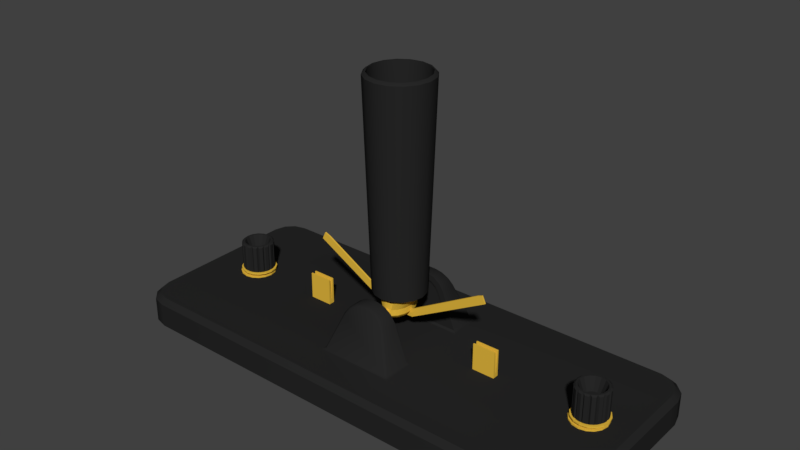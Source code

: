 # Source: key.blend  (saved by Blender 2.78.0; exported with 4.5.12 LTS)
import bpy
from mathutils import Matrix  # noqa: F401  (used for matrix-valued properties, if any)

bpy.ops.wm.read_factory_settings(use_empty=True)
scene = bpy.context.scene
scene.name = 'Scene'

# ---- collections
col_collection_1 = bpy.data.collections.new('Collection 1'); scene.collection.children.link(col_collection_1)

# ---- materials (node trees are filled in below, after node groups)
mat_material_001 = bpy.data.materials.new('Material.001')
mat_material_001.alpha_threshold = 0.0
mat_material_001.diffuse_color = (0.02038, 0.02038, 0.02038, 1.0)
mat_material_001.roughness = 0.5
mat_material_003 = bpy.data.materials.new('Material.003')
mat_material_003.alpha_threshold = 0.0
mat_material_003.diffuse_color = (0.8, 0.4974, 0.0502, 1.0)
mat_material_003.roughness = 0.5

# ---- material node trees

# ---- world
world_world = bpy.data.worlds.new('World'); scene.world = world_world
world_world.color = (0.05088, 0.05088, 0.05088)
world_world.use_sun_shadow = False
world_world.sun_shadow_jitter_overblur = 0.0
world_world.cycles.sampling_method = 'MANUAL'

# ---- meshes
me_cylinder_002 = bpy.data.meshes.new('Cylinder.002')
me_cylinder_002.from_pydata([(0.0, 1.0, -1.0), (0.0, 1.0, 1.0), (0.3827, 0.9239, -1.0), (0.3827, 0.9239, 1.0), (0.7071, 0.7071, -1.0), (0.7071, 0.7071, 1.0), (0.9239, 0.3827, -1.0), (0.9239, 0.3827, 1.0), (1.0, -4.371e-08, -1.0), (1.0, -4.371e-08, 1.0), (0.9239, -0.3827, -1.0), (0.9239, -0.3827, 1.0), (0.7071, -0.7071, -1.0), (0.7071, -0.7071, 1.0), (0.3827, -0.9239, -1.0), (0.3827, -0.9239, 1.0), (1.51e-07, -1.0, -1.0), (1.51e-07, -1.0, 1.0), (-0.3827, -0.9239, -1.0), (-0.3827, -0.9239, 1.0), (-0.7071, -0.7071, -1.0), (-0.7071, -0.7071, 1.0), (-0.9239, -0.3827, -1.0), (-0.9239, -0.3827, 1.0), (-1.0, 1.192e-08, -1.0), (-1.0, 1.192e-08, 1.0), (-0.9239, 0.3827, -1.0), (-0.9239, 0.3827, 1.0), (-0.7071, 0.7071, -1.0), (-0.7071, 0.7071, 1.0), (-0.3827, 0.9239, -1.0), (-0.3827, 0.9239, 1.0), (0.09768, 1.095, -0.9106), (0.09768, 1.095, 0.9106), (0.3287, 1.049, 0.9106), (0.3287, 1.049, -0.9106), (0.5092, 0.974, -0.9106), (0.5092, 0.974, 0.9106), (0.705, 0.8432, 0.9106), (0.705, 0.8432, -0.9106), (0.8432, 0.705, -0.9106), (0.8432, 0.705, 0.9106), (0.974, 0.5092, 0.9106), (0.974, 0.5092, -0.9106), (1.049, 0.3287, -0.9106), (1.049, 0.3287, 0.9106), (1.095, 0.09768, 0.9106), (1.095, 0.09768, -0.9106), (1.095, -0.09768, -0.9106), (1.095, -0.09768, 0.9106), (1.049, -0.3287, 0.9106), (1.049, -0.3287, -0.9106), (0.974, -0.5092, -0.9106), (0.974, -0.5092, 0.9106), (0.8432, -0.705, 0.9106), (0.8432, -0.705, -0.9106), (0.705, -0.8432, -0.9106), (0.705, -0.8432, 0.9106), (0.5092, -0.974, 0.9106), (0.5092, -0.974, -0.9106), (0.3287, -1.049, -0.9106), (0.3287, -1.049, 0.9106), (0.09768, -1.095, 0.9106), (0.09768, -1.095, -0.9106), (-0.09768, -1.095, -0.9106), (-0.09768, -1.095, 0.9106), (-0.3287, -1.049, 0.9106), (-0.3287, -1.049, -0.9106), (-0.5092, -0.974, -0.9106), (-0.5092, -0.974, 0.9106), (-0.705, -0.8432, 0.9106), (-0.705, -0.8432, -0.9106), (-0.8432, -0.705, -0.9106), (-0.8432, -0.705, 0.9106), (-0.974, -0.5092, 0.9106), (-0.974, -0.5092, -0.9106), (-1.049, -0.3287, -0.9106), (-1.049, -0.3287, 0.9106), (-1.095, -0.09768, 0.9106), (-1.095, -0.09768, -0.9106), (-1.095, 0.09768, -0.9106), (-1.095, 0.09768, 0.9106), (-1.049, 0.3287, 0.9106), (-1.049, 0.3287, -0.9106), (-0.974, 0.5092, -0.9106), (-0.974, 0.5092, 0.9106), (-0.8432, 0.705, 0.9106), (-0.8432, 0.705, -0.9106), (-0.705, 0.8432, -0.9106), (-0.705, 0.8432, 0.9106), (-0.5092, 0.974, 0.9106), (-0.5092, 0.974, -0.9106), (-0.3287, 1.049, -0.9106), (-0.3287, 1.049, 0.9106), (-0.09768, 1.095, 0.9106), (-0.09768, 1.095, -0.9106), (0.3372, 0.814, 1.0), (-2.168e-08, 0.8811, 1.0), (-0.3372, 0.814, 1.0), (-0.623, 0.623, 1.0), (-0.814, 0.3372, 1.0), (-0.8811, 3.793e-09, 1.0), (-0.814, -0.3372, 1.0), (-0.623, -0.623, 1.0), (-0.3372, -0.814, 1.0), (1.32e-07, -0.8811, 1.0), (0.3372, -0.814, 1.0), (0.623, -0.623, 1.0), (0.814, -0.3372, 1.0), (0.8811, -4.461e-08, 1.0), (0.814, 0.3372, 1.0), (0.623, 0.623, 1.0), (0.2069, 0.4994, 0.1639), (-6.307e-08, 0.5406, 0.1639), (-0.2069, 0.4994, 0.1639), (-0.3823, 0.3823, 0.1639), (-0.4994, 0.2069, 0.1639), (-0.5406, -2.207e-08, 0.1639), (-0.4994, -0.2069, 0.1639), (-0.3823, -0.3823, 0.1639), (-0.2069, -0.4994, 0.1639), (1.062e-07, -0.5406, 0.1639), (0.2069, -0.4994, 0.1639), (0.3823, -0.3823, 0.1639), (0.4994, -0.2069, 0.1639), (0.5406, -4.461e-08, 0.1639), (0.4994, 0.2069, 0.1639), (0.3823, 0.3823, 0.1639), (3.21e-07, 1.214, -1.064), (3.21e-07, 1.214, -0.9729), (0.4646, 1.122, -1.064), (0.4646, 1.122, -0.9729), (0.8585, 0.8585, -1.064), (0.8585, 0.8585, -0.9729), (1.122, 0.4646, -1.064), (1.122, 0.4646, -0.9729), (1.214, -3.266e-08, -1.064), (1.214, -3.266e-08, -0.9729), (1.122, -0.4646, -1.064), (1.122, -0.4646, -0.9729), (0.8585, -0.8585, -1.064), (0.8585, -0.8585, -0.9729), (0.4646, -1.122, -1.064), (0.4646, -1.122, -0.9729), (5.043e-07, -1.214, -1.064), (5.043e-07, -1.214, -0.9729), (-0.4646, -1.122, -1.064), (-0.4646, -1.122, -0.9729), (-0.8585, -0.8585, -1.064), (-0.8585, -0.8585, -0.9729), (-1.122, -0.4646, -1.064), (-1.122, -0.4646, -0.9729), (-1.214, 3.489e-08, -1.064), (-1.214, 3.489e-08, -0.9729), (-1.122, 0.4646, -1.064), (-1.122, 0.4646, -0.9729), (-0.8585, 0.8585, -1.064), (-0.8585, 0.8585, -0.9729), (-0.4646, 1.122, -1.064), (-0.4646, 1.122, -0.9729), (-0.07249, 1.214, -1.337), (-0.07249, 1.214, -1.246), (0.3921, 1.122, -1.337), (0.3921, 1.122, -1.246), (0.786, 0.8585, -1.337), (0.786, 0.8585, -1.246), (1.049, 0.4646, -1.337), (1.049, 0.4646, -1.246), (1.142, -3.266e-08, -1.337), (1.142, -3.266e-08, -1.246), (1.049, -0.4646, -1.337), (1.049, -0.4646, -1.246), (0.786, -0.8585, -1.337), (0.786, -0.8585, -1.246), (0.3921, -1.122, -1.337), (0.3921, -1.122, -1.246), (-0.07249, -1.214, -1.337), (-0.07249, -1.214, -1.246), (-0.5371, -1.122, -1.337), (-0.5371, -1.122, -1.246), (-0.931, -0.8585, -1.337), (-0.931, -0.8585, -1.246), (-1.194, -0.4646, -1.337), (-1.194, -0.4646, -1.246), (-1.287, 3.489e-08, -1.337), (-1.287, 3.489e-08, -1.246), (-1.194, 0.4646, -1.337), (-1.194, 0.4646, -1.246), (-0.931, 0.8585, -1.337), (-0.931, 0.8585, -1.246), (-0.5371, 1.122, -1.337), (-0.5371, 1.122, -1.246)], [], [(32, 33, 34, 35), (36, 37, 38, 39), (40, 41, 42, 43), (44, 45, 46, 47), (48, 49, 50, 51), (52, 53, 54, 55), (56, 57, 58, 59), (60, 61, 62, 63), (64, 65, 66, 67), (68, 69, 70, 71), (72, 73, 74, 75), (76, 77, 78, 79), (80, 81, 82, 83), (84, 85, 86, 87), (112, 113, 114, 115, 116, 117, 118, 119, 120, 121, 122, 123, 124, 125, 126, 127), (88, 89, 90, 91), (92, 93, 94, 95), (0, 2, 4, 6, 8, 10, 12, 14, 16, 18, 20, 22, 24, 26, 28, 30), (0, 1, 33, 32), (1, 3, 34, 33), (3, 2, 35, 34), (2, 0, 32, 35), (2, 3, 37, 36), (3, 5, 38, 37), (5, 4, 39, 38), (4, 2, 36, 39), (4, 5, 41, 40), (5, 7, 42, 41), (7, 6, 43, 42), (6, 4, 40, 43), (6, 7, 45, 44), (7, 9, 46, 45), (9, 8, 47, 46), (8, 6, 44, 47), (8, 9, 49, 48), (9, 11, 50, 49), (11, 10, 51, 50), (10, 8, 48, 51), (10, 11, 53, 52), (11, 13, 54, 53), (13, 12, 55, 54), (12, 10, 52, 55), (12, 13, 57, 56), (13, 15, 58, 57), (15, 14, 59, 58), (14, 12, 56, 59), (14, 15, 61, 60), (15, 17, 62, 61), (17, 16, 63, 62), (16, 14, 60, 63), (16, 17, 65, 64), (17, 19, 66, 65), (19, 18, 67, 66), (18, 16, 64, 67), (18, 19, 69, 68), (19, 21, 70, 69), (21, 20, 71, 70), (20, 18, 68, 71), (20, 21, 73, 72), (21, 23, 74, 73), (23, 22, 75, 74), (22, 20, 72, 75), (22, 23, 77, 76), (23, 25, 78, 77), (25, 24, 79, 78), (24, 22, 76, 79), (24, 25, 81, 80), (25, 27, 82, 81), (27, 26, 83, 82), (26, 24, 80, 83), (26, 27, 85, 84), (27, 29, 86, 85), (29, 28, 87, 86), (28, 26, 84, 87), (28, 29, 89, 88), (29, 31, 90, 89), (31, 30, 91, 90), (30, 28, 88, 91), (30, 31, 93, 92), (31, 1, 94, 93), (1, 0, 95, 94), (0, 30, 92, 95), (3, 1, 97, 96), (1, 31, 98, 97), (31, 29, 99, 98), (29, 27, 100, 99), (27, 25, 101, 100), (25, 23, 102, 101), (23, 21, 103, 102), (21, 19, 104, 103), (19, 17, 105, 104), (17, 15, 106, 105), (15, 13, 107, 106), (13, 11, 108, 107), (11, 9, 109, 108), (9, 7, 110, 109), (7, 5, 111, 110), (5, 3, 96, 111), (96, 97, 113, 112), (97, 98, 114, 113), (98, 99, 115, 114), (99, 100, 116, 115), (100, 101, 117, 116), (101, 102, 118, 117), (102, 103, 119, 118), (103, 104, 120, 119), (104, 105, 121, 120), (105, 106, 122, 121), (106, 107, 123, 122), (107, 108, 124, 123), (108, 109, 125, 124), (109, 110, 126, 125), (110, 111, 127, 126), (111, 96, 112, 127), (128, 129, 131, 130), (130, 131, 133, 132), (132, 133, 135, 134), (134, 135, 137, 136), (136, 137, 139, 138), (138, 139, 141, 140), (140, 141, 143, 142), (142, 143, 145, 144), (144, 145, 147, 146), (146, 147, 149, 148), (148, 149, 151, 150), (150, 151, 153, 152), (152, 153, 155, 154), (154, 155, 157, 156), (131, 129, 159, 157, 155, 153, 151, 149, 147, 145, 143, 141, 139, 137, 135, 133), (156, 157, 159, 158), (158, 159, 129, 128), (128, 130, 132, 134, 136, 138, 140, 142, 144, 146, 148, 150, 152, 154, 156, 158), (160, 161, 163, 162), (162, 163, 165, 164), (164, 165, 167, 166), (166, 167, 169, 168), (168, 169, 171, 170), (170, 171, 173, 172), (172, 173, 175, 174), (174, 175, 177, 176), (176, 177, 179, 178), (178, 179, 181, 180), (180, 181, 183, 182), (182, 183, 185, 184), (184, 185, 187, 186), (186, 187, 189, 188), (163, 161, 191, 189, 187, 185, 183, 181, 179, 177, 175, 173, 171, 169, 167, 165), (188, 189, 191, 190), (190, 191, 161, 160), (160, 162, 164, 166, 168, 170, 172, 174, 176, 178, 180, 182, 184, 186, 188, 190)])
me_cylinder_002.polygons.foreach_set('material_index', [0, 0, 0, 0, 0, 0, 0, 0, 0, 0, 0, 0, 0, 0, 0, 0, 0, 0, 0, 0, 0, 0, 0, 0, 0, 0, 0, 0, 0, 0, 0, 0, 0, 0, 0, 0, 0, 0, 0, 0, 0, 0, 0, 0, 0, 0, 0, 0, 0, 0, 0, 0, 0, 0, 0, 0, 0, 0, 0, 0, 0, 0, 0, 0, 0, 0, 0, 0, 0, 0, 0, 0, 0, 0, 0, 0, 0, 0, 0, 0, 0, 0, 0, 0, 0, 0, 0, 0, 0, 0, 0, 0, 0, 0, 0, 0, 0, 0, 0, 0, 0, 0, 0, 0, 0, 0, 0, 0, 0, 0, 0, 0, 0, 0, 1, 1, 1, 1, 1, 1, 1, 1, 1, 1, 1, 1, 1, 1, 1, 1, 1, 1, 1, 1, 1, 1, 1, 1, 1, 1, 1, 1, 1, 1, 1, 1, 1, 1, 1, 1])
me_cylinder_002.materials.append(mat_material_001)
me_cylinder_002.materials.append(mat_material_003)
me_cylinder_002.use_remesh_preserve_volume = False
me_cylinder_002.use_remesh_preserve_attributes = False
me_cylinder_002.use_mirror_vertex_groups = False
me_cylinder_002.update()
me_cylinder_001 = bpy.data.meshes.new('Cylinder.001')
me_cylinder_001.from_pydata([(0.0, 1.0, -1.0), (0.0, 1.0, 1.0), (0.3827, 0.9239, -1.0), (0.3827, 0.9239, 1.0), (0.7071, 0.7071, -1.0), (0.7071, 0.7071, 1.0), (0.9239, 0.3827, -1.0), (0.9239, 0.3827, 1.0), (1.0, -4.371e-08, -1.0), (1.0, -4.371e-08, 1.0), (0.9239, -0.3827, -1.0), (0.9239, -0.3827, 1.0), (0.7071, -0.7071, -1.0), (0.7071, -0.7071, 1.0), (0.3827, -0.9239, -1.0), (0.3827, -0.9239, 1.0), (1.51e-07, -1.0, -1.0), (1.51e-07, -1.0, 1.0), (-0.3827, -0.9239, -1.0), (-0.3827, -0.9239, 1.0), (-0.7071, -0.7071, -1.0), (-0.7071, -0.7071, 1.0), (-0.9239, -0.3827, -1.0), (-0.9239, -0.3827, 1.0), (-1.0, 1.192e-08, -1.0), (-1.0, 1.192e-08, 1.0), (-0.9239, 0.3827, -1.0), (-0.9239, 0.3827, 1.0), (-0.7071, 0.7071, -1.0), (-0.7071, 0.7071, 1.0), (-0.3827, 0.9239, -1.0), (-0.3827, 0.9239, 1.0), (0.09768, 1.095, -0.9106), (0.09768, 1.095, 0.9106), (0.3287, 1.049, 0.9106), (0.3287, 1.049, -0.9106), (0.5092, 0.974, -0.9106), (0.5092, 0.974, 0.9106), (0.705, 0.8432, 0.9106), (0.705, 0.8432, -0.9106), (0.8432, 0.705, -0.9106), (0.8432, 0.705, 0.9106), (0.974, 0.5092, 0.9106), (0.974, 0.5092, -0.9106), (1.049, 0.3287, -0.9106), (1.049, 0.3287, 0.9106), (1.095, 0.09768, 0.9106), (1.095, 0.09768, -0.9106), (1.095, -0.09768, -0.9106), (1.095, -0.09768, 0.9106), (1.049, -0.3287, 0.9106), (1.049, -0.3287, -0.9106), (0.974, -0.5092, -0.9106), (0.974, -0.5092, 0.9106), (0.8432, -0.705, 0.9106), (0.8432, -0.705, -0.9106), (0.705, -0.8432, -0.9106), (0.705, -0.8432, 0.9106), (0.5092, -0.974, 0.9106), (0.5092, -0.974, -0.9106), (0.3287, -1.049, -0.9106), (0.3287, -1.049, 0.9106), (0.09768, -1.095, 0.9106), (0.09768, -1.095, -0.9106), (-0.09768, -1.095, -0.9106), (-0.09768, -1.095, 0.9106), (-0.3287, -1.049, 0.9106), (-0.3287, -1.049, -0.9106), (-0.5092, -0.974, -0.9106), (-0.5092, -0.974, 0.9106), (-0.705, -0.8432, 0.9106), (-0.705, -0.8432, -0.9106), (-0.8432, -0.705, -0.9106), (-0.8432, -0.705, 0.9106), (-0.974, -0.5092, 0.9106), (-0.974, -0.5092, -0.9106), (-1.049, -0.3287, -0.9106), (-1.049, -0.3287, 0.9106), (-1.095, -0.09768, 0.9106), (-1.095, -0.09768, -0.9106), (-1.095, 0.09768, -0.9106), (-1.095, 0.09768, 0.9106), (-1.049, 0.3287, 0.9106), (-1.049, 0.3287, -0.9106), (-0.974, 0.5092, -0.9106), (-0.974, 0.5092, 0.9106), (-0.8432, 0.705, 0.9106), (-0.8432, 0.705, -0.9106), (-0.705, 0.8432, -0.9106), (-0.705, 0.8432, 0.9106), (-0.5092, 0.974, 0.9106), (-0.5092, 0.974, -0.9106), (-0.3287, 1.049, -0.9106), (-0.3287, 1.049, 0.9106), (-0.09768, 1.095, 0.9106), (-0.09768, 1.095, -0.9106), (0.3372, 0.814, 1.0), (-2.168e-08, 0.8811, 1.0), (-0.3372, 0.814, 1.0), (-0.623, 0.623, 1.0), (-0.814, 0.3372, 1.0), (-0.8811, 3.793e-09, 1.0), (-0.814, -0.3372, 1.0), (-0.623, -0.623, 1.0), (-0.3372, -0.814, 1.0), (1.32e-07, -0.8811, 1.0), (0.3372, -0.814, 1.0), (0.623, -0.623, 1.0), (0.814, -0.3372, 1.0), (0.8811, -4.461e-08, 1.0), (0.814, 0.3372, 1.0), (0.623, 0.623, 1.0), (0.2069, 0.4994, 0.1639), (-6.307e-08, 0.5406, 0.1639), (-0.2069, 0.4994, 0.1639), (-0.3823, 0.3823, 0.1639), (-0.4994, 0.2069, 0.1639), (-0.5406, -2.207e-08, 0.1639), (-0.4994, -0.2069, 0.1639), (-0.3823, -0.3823, 0.1639), (-0.2069, -0.4994, 0.1639), (1.062e-07, -0.5406, 0.1639), (0.2069, -0.4994, 0.1639), (0.3823, -0.3823, 0.1639), (0.4994, -0.2069, 0.1639), (0.5406, -4.461e-08, 0.1639), (0.4994, 0.2069, 0.1639), (0.3823, 0.3823, 0.1639), (3.21e-07, 1.214, -1.064), (3.21e-07, 1.214, -0.9729), (0.4646, 1.122, -1.064), (0.4646, 1.122, -0.9729), (0.8585, 0.8585, -1.064), (0.8585, 0.8585, -0.9729), (1.122, 0.4646, -1.064), (1.122, 0.4646, -0.9729), (1.214, -3.266e-08, -1.064), (1.214, -3.266e-08, -0.9729), (1.122, -0.4646, -1.064), (1.122, -0.4646, -0.9729), (0.8585, -0.8585, -1.064), (0.8585, -0.8585, -0.9729), (0.4646, -1.122, -1.064), (0.4646, -1.122, -0.9729), (5.043e-07, -1.214, -1.064), (5.043e-07, -1.214, -0.9729), (-0.4646, -1.122, -1.064), (-0.4646, -1.122, -0.9729), (-0.8585, -0.8585, -1.064), (-0.8585, -0.8585, -0.9729), (-1.122, -0.4646, -1.064), (-1.122, -0.4646, -0.9729), (-1.214, 3.489e-08, -1.064), (-1.214, 3.489e-08, -0.9729), (-1.122, 0.4646, -1.064), (-1.122, 0.4646, -0.9729), (-0.8585, 0.8585, -1.064), (-0.8585, 0.8585, -0.9729), (-0.4646, 1.122, -1.064), (-0.4646, 1.122, -0.9729), (-0.07249, 1.214, -1.337), (-0.07249, 1.214, -1.246), (0.3921, 1.122, -1.337), (0.3921, 1.122, -1.246), (0.786, 0.8585, -1.337), (0.786, 0.8585, -1.246), (1.049, 0.4646, -1.337), (1.049, 0.4646, -1.246), (1.142, -3.266e-08, -1.337), (1.142, -3.266e-08, -1.246), (1.049, -0.4646, -1.337), (1.049, -0.4646, -1.246), (0.786, -0.8585, -1.337), (0.786, -0.8585, -1.246), (0.3921, -1.122, -1.337), (0.3921, -1.122, -1.246), (-0.07249, -1.214, -1.337), (-0.07249, -1.214, -1.246), (-0.5371, -1.122, -1.337), (-0.5371, -1.122, -1.246), (-0.931, -0.8585, -1.337), (-0.931, -0.8585, -1.246), (-1.194, -0.4646, -1.337), (-1.194, -0.4646, -1.246), (-1.287, 3.489e-08, -1.337), (-1.287, 3.489e-08, -1.246), (-1.194, 0.4646, -1.337), (-1.194, 0.4646, -1.246), (-0.931, 0.8585, -1.337), (-0.931, 0.8585, -1.246), (-0.5371, 1.122, -1.337), (-0.5371, 1.122, -1.246)], [], [(32, 33, 34, 35), (36, 37, 38, 39), (40, 41, 42, 43), (44, 45, 46, 47), (48, 49, 50, 51), (52, 53, 54, 55), (56, 57, 58, 59), (60, 61, 62, 63), (64, 65, 66, 67), (68, 69, 70, 71), (72, 73, 74, 75), (76, 77, 78, 79), (80, 81, 82, 83), (84, 85, 86, 87), (112, 113, 114, 115, 116, 117, 118, 119, 120, 121, 122, 123, 124, 125, 126, 127), (88, 89, 90, 91), (92, 93, 94, 95), (0, 2, 4, 6, 8, 10, 12, 14, 16, 18, 20, 22, 24, 26, 28, 30), (0, 1, 33, 32), (1, 3, 34, 33), (3, 2, 35, 34), (2, 0, 32, 35), (2, 3, 37, 36), (3, 5, 38, 37), (5, 4, 39, 38), (4, 2, 36, 39), (4, 5, 41, 40), (5, 7, 42, 41), (7, 6, 43, 42), (6, 4, 40, 43), (6, 7, 45, 44), (7, 9, 46, 45), (9, 8, 47, 46), (8, 6, 44, 47), (8, 9, 49, 48), (9, 11, 50, 49), (11, 10, 51, 50), (10, 8, 48, 51), (10, 11, 53, 52), (11, 13, 54, 53), (13, 12, 55, 54), (12, 10, 52, 55), (12, 13, 57, 56), (13, 15, 58, 57), (15, 14, 59, 58), (14, 12, 56, 59), (14, 15, 61, 60), (15, 17, 62, 61), (17, 16, 63, 62), (16, 14, 60, 63), (16, 17, 65, 64), (17, 19, 66, 65), (19, 18, 67, 66), (18, 16, 64, 67), (18, 19, 69, 68), (19, 21, 70, 69), (21, 20, 71, 70), (20, 18, 68, 71), (20, 21, 73, 72), (21, 23, 74, 73), (23, 22, 75, 74), (22, 20, 72, 75), (22, 23, 77, 76), (23, 25, 78, 77), (25, 24, 79, 78), (24, 22, 76, 79), (24, 25, 81, 80), (25, 27, 82, 81), (27, 26, 83, 82), (26, 24, 80, 83), (26, 27, 85, 84), (27, 29, 86, 85), (29, 28, 87, 86), (28, 26, 84, 87), (28, 29, 89, 88), (29, 31, 90, 89), (31, 30, 91, 90), (30, 28, 88, 91), (30, 31, 93, 92), (31, 1, 94, 93), (1, 0, 95, 94), (0, 30, 92, 95), (3, 1, 97, 96), (1, 31, 98, 97), (31, 29, 99, 98), (29, 27, 100, 99), (27, 25, 101, 100), (25, 23, 102, 101), (23, 21, 103, 102), (21, 19, 104, 103), (19, 17, 105, 104), (17, 15, 106, 105), (15, 13, 107, 106), (13, 11, 108, 107), (11, 9, 109, 108), (9, 7, 110, 109), (7, 5, 111, 110), (5, 3, 96, 111), (96, 97, 113, 112), (97, 98, 114, 113), (98, 99, 115, 114), (99, 100, 116, 115), (100, 101, 117, 116), (101, 102, 118, 117), (102, 103, 119, 118), (103, 104, 120, 119), (104, 105, 121, 120), (105, 106, 122, 121), (106, 107, 123, 122), (107, 108, 124, 123), (108, 109, 125, 124), (109, 110, 126, 125), (110, 111, 127, 126), (111, 96, 112, 127), (128, 129, 131, 130), (130, 131, 133, 132), (132, 133, 135, 134), (134, 135, 137, 136), (136, 137, 139, 138), (138, 139, 141, 140), (140, 141, 143, 142), (142, 143, 145, 144), (144, 145, 147, 146), (146, 147, 149, 148), (148, 149, 151, 150), (150, 151, 153, 152), (152, 153, 155, 154), (154, 155, 157, 156), (131, 129, 159, 157, 155, 153, 151, 149, 147, 145, 143, 141, 139, 137, 135, 133), (156, 157, 159, 158), (158, 159, 129, 128), (128, 130, 132, 134, 136, 138, 140, 142, 144, 146, 148, 150, 152, 154, 156, 158), (160, 161, 163, 162), (162, 163, 165, 164), (164, 165, 167, 166), (166, 167, 169, 168), (168, 169, 171, 170), (170, 171, 173, 172), (172, 173, 175, 174), (174, 175, 177, 176), (176, 177, 179, 178), (178, 179, 181, 180), (180, 181, 183, 182), (182, 183, 185, 184), (184, 185, 187, 186), (186, 187, 189, 188), (163, 161, 191, 189, 187, 185, 183, 181, 179, 177, 175, 173, 171, 169, 167, 165), (188, 189, 191, 190), (190, 191, 161, 160), (160, 162, 164, 166, 168, 170, 172, 174, 176, 178, 180, 182, 184, 186, 188, 190)])
me_cylinder_001.polygons.foreach_set('material_index', [0, 0, 0, 0, 0, 0, 0, 0, 0, 0, 0, 0, 0, 0, 0, 0, 0, 0, 0, 0, 0, 0, 0, 0, 0, 0, 0, 0, 0, 0, 0, 0, 0, 0, 0, 0, 0, 0, 0, 0, 0, 0, 0, 0, 0, 0, 0, 0, 0, 0, 0, 0, 0, 0, 0, 0, 0, 0, 0, 0, 0, 0, 0, 0, 0, 0, 0, 0, 0, 0, 0, 0, 0, 0, 0, 0, 0, 0, 0, 0, 0, 0, 0, 0, 0, 0, 0, 0, 0, 0, 0, 0, 0, 0, 0, 0, 0, 0, 0, 0, 0, 0, 0, 0, 0, 0, 0, 0, 0, 0, 0, 0, 0, 0, 1, 1, 1, 1, 1, 1, 1, 1, 1, 1, 1, 1, 1, 1, 1, 1, 1, 1, 1, 1, 1, 1, 1, 1, 1, 1, 1, 1, 1, 1, 1, 1, 1, 1, 1, 1])
me_cylinder_001.materials.append(mat_material_001)
me_cylinder_001.materials.append(mat_material_003)
me_cylinder_001.use_remesh_preserve_volume = False
me_cylinder_001.use_remesh_preserve_attributes = False
me_cylinder_001.use_mirror_vertex_groups = False
me_cylinder_001.update()
me_cube_003 = bpy.data.meshes.new('Cube.003')
me_cube_003.from_pydata([(-1.0, -1.0, -1.0), (-1.0, -1.0, 1.0), (-1.0, 1.0, -1.0), (-1.0, 1.0, 1.0), (1.0, -1.0, -1.0), (1.0, -1.0, 1.0), (1.0, 1.0, -1.0), (1.0, 1.0, 1.0), (1.0, 0.598, 1.0), (-1.0, 0.598, 1.0), (1.0, 0.598, -1.0), (-1.0, 0.598, -1.0), (-1.0, -0.1959, -1.0), (-1.0, 0.1959, -1.0), (-1.0, 0.1127, -0.5344), (-1.0, -0.1127, -0.5344), (1.0, 0.1959, -1.0), (1.0, -0.1959, -1.0), (1.0, -0.1127, -0.5344), (1.0, 0.1127, -0.5344), (-1.0, -0.5883, -1.0), (-1.0, -0.5883, 1.0), (1.0, -0.5883, -1.0), (1.0, -0.5883, 1.0)], [], [(23, 21, 1, 5), (2, 3, 7, 6), (4, 5, 1, 0), (11, 9, 3, 2), (8, 9, 14, 19), (10, 8, 19, 16), (22, 23, 5, 4), (15, 18, 19, 14), (18, 17, 16, 19), (14, 13, 12, 15), (20, 21, 15, 12), (6, 7, 8, 10), (7, 3, 9, 8), (13, 14, 9, 11), (0, 1, 21, 20), (17, 18, 23, 22), (18, 15, 21, 23)])
me_cube_003.materials.append(mat_material_003)
me_cube_003.use_remesh_preserve_volume = False
me_cube_003.use_remesh_preserve_attributes = False
me_cube_003.use_mirror_vertex_groups = False
me_cube_003.update()
me_cube_002 = bpy.data.meshes.new('Cube.002')
me_cube_002.from_pydata([(-1.0, -1.0, -1.0), (-1.0, -1.0, 1.0), (-1.0, 1.0, -1.0), (-1.0, 1.0, 1.0), (1.0, -1.0, -1.0), (1.0, -1.0, 1.0), (1.0, 1.0, -1.0), (1.0, 1.0, 1.0), (1.0, 0.598, 1.0), (-1.0, 0.598, 1.0), (1.0, 0.598, -1.0), (-1.0, 0.598, -1.0), (-1.0, -0.1959, -1.0), (-1.0, 0.1959, -1.0), (-1.0, 0.1127, -0.5344), (-1.0, -0.1127, -0.5344), (1.0, 0.1959, -1.0), (1.0, -0.1959, -1.0), (1.0, -0.1127, -0.5344), (1.0, 0.1127, -0.5344), (-1.0, -0.5883, -1.0), (-1.0, -0.5883, 1.0), (1.0, -0.5883, -1.0), (1.0, -0.5883, 1.0)], [], [(23, 21, 1, 5), (2, 3, 7, 6), (4, 5, 1, 0), (11, 9, 3, 2), (8, 9, 14, 19), (10, 8, 19, 16), (22, 23, 5, 4), (15, 18, 19, 14), (18, 17, 16, 19), (14, 13, 12, 15), (20, 21, 15, 12), (6, 7, 8, 10), (7, 3, 9, 8), (13, 14, 9, 11), (0, 1, 21, 20), (17, 18, 23, 22), (18, 15, 21, 23)])
me_cube_002.materials.append(mat_material_003)
me_cube_002.use_remesh_preserve_volume = False
me_cube_002.use_remesh_preserve_attributes = False
me_cube_002.use_mirror_vertex_groups = False
me_cube_002.update()
me_cylinder = bpy.data.meshes.new('Cylinder')
me_cylinder.from_pydata([(-3.89e-08, 0.7866, -1.0), (-6.114e-08, 0.8122, -0.7483), (0.301, 0.7268, -1.0), (0.3108, 0.7503, -0.7483), (0.5562, 0.5562, -1.0), (0.5743, 0.5743, -0.7483), (0.7268, 0.301, -1.0), (0.7503, 0.3108, -0.7483), (0.7866, -4.533e-08, -1.0), (0.8122, -4.273e-08, -0.7483), (0.7268, -0.301, -1.0), (0.7503, -0.3108, -0.7483), (0.5562, -0.5562, -1.0), (0.5743, -0.5743, -0.7483), (0.301, -0.7268, -1.0), (0.3108, -0.7503, -0.7483), (1.17e-07, -0.7866, -1.0), (1.174e-07, -0.8122, -0.7483), (-0.301, -0.7268, -1.0), (-0.3108, -0.7503, -0.7483), (-0.5562, -0.5562, -1.0), (-0.5743, -0.5743, -0.7483), (-0.7268, -0.301, -1.0), (-0.7503, -0.3108, -0.7483), (-0.7866, -2.662e-09, -1.0), (-0.8122, -1.418e-08, -0.7483), (-0.7268, 0.301, -1.0), (-0.7503, 0.3108, -0.7483), (-0.5562, 0.5562, -1.0), (-0.5743, 0.5743, -0.7483), (-0.301, 0.7268, -1.0), (-0.3108, 0.7503, -0.7483), (0.479, 1.156, 1.0), (-9.373e-09, 1.252, 1.0), (0.885, 0.885, 1.0), (1.156, 0.479, 1.0), (1.252, -5.752e-08, 1.0), (1.156, -0.479, 1.0), (0.885, -0.885, 1.0), (0.479, -1.156, 1.0), (1.796e-07, -1.252, 1.0), (-0.479, -1.156, 1.0), (-0.885, -0.885, 1.0), (-1.156, -0.479, 1.0), (-1.252, 1.211e-08, 1.0), (-1.156, 0.479, 1.0), (-0.885, 0.885, 1.0), (-0.479, 1.156, 1.0), (0.4446, 1.073, 1.023), (-3.191e-08, 1.162, 1.023), (0.8215, 0.8215, 1.023), (1.073, 0.4446, 1.023), (1.162, -5.616e-08, 1.023), (1.073, -0.4446, 1.023), (0.8215, -0.8215, 1.023), (0.4446, -1.073, 1.023), (1.68e-07, -1.162, 1.023), (-0.4446, -1.073, 1.023), (-0.8215, -0.8215, 1.023), (-1.073, -0.4446, 1.023), (-1.162, 1.871e-09, 1.023), (-1.073, 0.4446, 1.023), (-0.8215, 0.8215, 1.023), (-0.4446, 1.073, 1.023), (0.4259, 1.028, 1.023), (-4.414e-08, 1.113, 1.023), (0.7869, 0.7869, 1.023), (1.028, 0.4259, 1.023), (1.113, -5.616e-08, 1.023), (1.028, -0.4259, 1.023), (0.7869, -0.7869, 1.023), (0.4259, -1.028, 1.023), (1.617e-07, -1.113, 1.023), (-0.4259, -1.028, 1.023), (-0.7869, -0.7869, 1.023), (-1.028, -0.4259, 1.023), (-1.113, -4.063e-09, 1.023), (-1.028, 0.4259, 1.023), (-0.7869, 0.7869, 1.023), (-0.4259, 1.028, 1.023), (0.0, 1.0, -1.0), (0.3827, 0.9239, -1.0), (0.7071, 0.7071, -1.0), (0.9239, 0.3827, -1.0), (1.0, -4.371e-08, -1.0), (0.9239, -0.3827, -1.0), (0.7071, -0.7071, -1.0), (0.3827, -0.9239, -1.0), (1.51e-07, -1.0, -1.0), (-0.3827, -0.9239, -1.0), (-0.7071, -0.7071, -1.0), (-0.9239, -0.3827, -1.0), (-1.0, 1.192e-08, -1.0), (-0.9239, 0.3827, -1.0), (-0.7071, 0.7071, -1.0), (-0.3827, 0.9239, -1.0), (0.1878, 0.7099, -1.125), (1.931e-07, 0.7684, -1.125), (1.801e-07, 0.7684, -1.024), (1.801e-07, 0.7684, -0.8056), (0.294, 0.7099, -1.024), (0.294, 0.7099, -0.8056), (0.5433, 0.5433, -1.024), (0.5433, 0.5433, -0.8056), (0.7099, 0.294, -1.024), (0.7099, 0.294, -0.8056), (0.7684, 5.045e-08, -1.024), (0.7684, 5.045e-08, -0.8056), (0.7099, -0.294, -1.024), (0.7099, -0.294, -0.8056), (0.5433, -0.5433, -1.024), (0.5433, -0.5433, -0.8056), (0.294, -0.7099, -1.024), (0.294, -0.7099, -0.8056), (2.962e-07, -0.7684, -1.024), (2.962e-07, -0.7684, -0.8056), (-0.294, -0.7099, -1.024), (-0.294, -0.7099, -0.8056), (-0.5433, -0.5433, -1.024), (-0.5433, -0.5433, -0.8056), (-0.7099, -0.294, -1.024), (-0.7099, -0.294, -0.8056), (-0.7684, 9.32e-08, -1.024), (-0.7684, 9.32e-08, -0.8056), (-0.7099, 0.294, -1.024), (-0.7099, 0.294, -0.8056), (-0.5433, 0.5433, -1.024), (-0.5433, 0.5433, -0.8056), (-0.294, 0.7099, -1.024), (-0.294, 0.7099, -0.8056), (0.347, 0.5433, -1.125), (0.4534, 0.294, -1.125), (0.4908, 5.045e-08, -1.125), (0.4534, -0.294, -1.125), (0.347, -0.5433, -1.125), (0.1878, -0.7099, -1.125), (2.672e-07, -0.7684, -1.125), (-0.1878, -0.7099, -1.125), (-0.347, -0.5433, -1.125), (-0.4534, -0.294, -1.125), (-0.4908, 9.32e-08, -1.125), (-0.4534, 0.294, -1.125), (-0.347, 0.5433, -1.125), (-0.1878, 0.7099, -1.125), (-0.1878, 0.7099, -1.183), (3.109e-07, 0.7684, -1.183), (-0.347, 0.5433, -1.183), (-0.4534, 0.294, -1.183), (-0.4908, 9.32e-08, -1.183), (-0.4534, -0.294, -1.183), (-0.347, -0.5433, -1.183), (-0.1878, -0.7099, -1.183), (3.85e-07, -0.7684, -1.183), (0.1878, -0.7099, -1.183), (0.347, -0.5433, -1.183), (0.4534, -0.294, -1.183), (0.4908, 5.045e-08, -1.183), (0.4534, 0.294, -1.183), (0.347, 0.5433, -1.183), (0.1878, 0.7099, -1.183), (-0.1603, 0.6058, -1.217), (3.258e-07, 0.6557, -1.217), (-0.2961, 0.4637, -1.217), (-0.3869, 0.2509, -1.217), (-0.4188, 9.592e-08, -1.217), (-0.3869, -0.2509, -1.217), (-0.2961, -0.4637, -1.217), (-0.1603, -0.6058, -1.217), (3.891e-07, -0.6557, -1.217), (0.1603, -0.6058, -1.217), (0.2961, -0.4637, -1.217), (0.3869, -0.2509, -1.217), (0.4188, 5.944e-08, -1.217), (0.3869, 0.2509, -1.217), (0.2961, 0.4637, -1.217), (0.1603, 0.6058, -1.217), (-0.1384, -1.557, -1.154), (-0.1384, 1.557, -1.154), (-0.1278, -1.557, -1.167), (-0.1278, 1.557, -1.167), (-0.09785, -1.557, -1.178), (-0.09785, 1.557, -1.178), (-0.05296, -1.557, -1.186), (-0.05296, 1.557, -1.186), (1.017e-06, -1.557, -1.189), (1.005e-06, 1.557, -1.189), (0.05296, -1.557, -1.186), (0.05296, 1.557, -1.186), (0.09785, -1.557, -1.178), (0.09785, 1.557, -1.178), (0.1278, -1.557, -1.167), (0.1278, 1.557, -1.167), (0.1384, -1.557, -1.154), (0.1384, 1.557, -1.154), (0.1278, -1.557, -1.14), (0.1278, 1.557, -1.14), (0.09785, -1.557, -1.129), (0.09785, 1.557, -1.129), (0.05296, -1.557, -1.121), (0.05296, 1.557, -1.121), (1.005e-06, -1.557, -1.119), (9.925e-07, 1.557, -1.119), (-0.05296, -1.557, -1.121), (-0.05296, 1.557, -1.121), (-0.09785, -1.557, -1.129), (-0.09785, 1.557, -1.129), (-0.1278, -1.557, -1.14), (-0.1278, 1.557, -1.14), (-3.645, -0.0287, -0.8055), (-3.52, -0.0287, -0.7374), (-3.645, 0.0287, -0.8055), (-3.52, 0.0287, -0.7374), (3.645, -0.0287, -0.8055), (3.52, -0.0287, -0.7374), (3.645, 0.0287, -0.8055), (3.52, 0.0287, -0.7374), (2.384e-07, 0.0287, -1.235), (2.384e-07, 0.0287, -1.153), (2.384e-07, -0.0287, -1.235), (2.384e-07, -0.0287, -1.153), (-0.5751, 0.0287, -1.235), (-0.5751, -0.0287, -1.153), (-0.5751, 0.0287, -1.153), (-0.5751, -0.0287, -1.235), (0.5751, 0.0287, -1.153), (0.5751, -0.0287, -1.235), (0.5751, 0.0287, -1.235), (0.5751, -0.0287, -1.153), (-3.459, 0.0287, -0.8315), (-3.321, -0.0287, -0.7569), (-3.321, 0.0287, -0.7569), (-3.459, -0.0287, -0.8315), (3.321, 0.0287, -0.7569), (3.459, -0.0287, -0.8315), (3.459, 0.0287, -0.8315), (3.321, -0.0287, -0.7569)], [], [(80, 33, 32, 81), (81, 32, 34, 82), (82, 34, 35, 83), (83, 35, 36, 84), (84, 36, 37, 85), (85, 37, 38, 86), (86, 38, 39, 87), (87, 39, 40, 88), (88, 40, 41, 89), (89, 41, 42, 90), (90, 42, 43, 91), (91, 43, 44, 92), (92, 44, 45, 93), (93, 45, 46, 94), (3, 1, 31, 29, 27, 25, 23, 21, 19, 17, 15, 13, 11, 9, 7, 5), (94, 46, 47, 95), (95, 47, 33, 80), (0, 2, 4, 6, 8, 10, 12, 14, 16, 18, 20, 22, 24, 26, 28, 30), (49, 48, 32, 33), (48, 50, 34, 32), (50, 51, 35, 34), (51, 52, 36, 35), (52, 53, 37, 36), (53, 54, 38, 37), (54, 55, 39, 38), (55, 56, 40, 39), (56, 57, 41, 40), (57, 58, 42, 41), (58, 59, 43, 42), (59, 60, 44, 43), (60, 61, 45, 44), (61, 62, 46, 45), (62, 63, 47, 46), (63, 49, 33, 47), (65, 64, 48, 49), (64, 66, 50, 48), (66, 67, 51, 50), (67, 68, 52, 51), (68, 69, 53, 52), (69, 70, 54, 53), (70, 71, 55, 54), (71, 72, 56, 55), (72, 73, 57, 56), (73, 74, 58, 57), (74, 75, 59, 58), (75, 76, 60, 59), (76, 77, 61, 60), (77, 78, 62, 61), (78, 79, 63, 62), (79, 65, 49, 63), (1, 3, 64, 65), (3, 5, 66, 64), (5, 7, 67, 66), (7, 9, 68, 67), (9, 11, 69, 68), (11, 13, 70, 69), (13, 15, 71, 70), (15, 17, 72, 71), (17, 19, 73, 72), (19, 21, 74, 73), (21, 23, 75, 74), (23, 25, 76, 75), (25, 27, 77, 76), (27, 29, 78, 77), (29, 31, 79, 78), (31, 1, 65, 79), (2, 0, 80, 81), (4, 2, 81, 82), (6, 4, 82, 83), (8, 6, 83, 84), (10, 8, 84, 85), (12, 10, 85, 86), (14, 12, 86, 87), (16, 14, 87, 88), (18, 16, 88, 89), (20, 18, 89, 90), (22, 20, 90, 91), (24, 22, 91, 92), (26, 24, 92, 93), (28, 26, 93, 94), (30, 28, 94, 95), (0, 30, 95, 80), (132, 133, 155, 156), (116, 118, 138, 137), (98, 99, 101, 100), (96, 130, 158, 159), (110, 112, 135, 134), (100, 101, 103, 102), (143, 97, 145, 144), (104, 106, 132, 131), (102, 103, 105, 104), (138, 139, 149, 150), (128, 98, 97, 143), (104, 105, 107, 106), (141, 142, 146, 147), (124, 126, 142, 141), (106, 107, 109, 108), (97, 96, 159, 145), (118, 120, 139, 138), (108, 109, 111, 110), (131, 132, 156, 157), (98, 100, 96, 97), (110, 111, 113, 112), (134, 135, 153, 154), (112, 114, 136, 135), (112, 113, 115, 114), (137, 138, 150, 151), (106, 108, 133, 132), (114, 115, 117, 116), (140, 141, 147, 148), (100, 102, 130, 96), (116, 117, 119, 118), (130, 131, 157, 158), (126, 128, 143, 142), (118, 119, 121, 120), (133, 134, 154, 155), (120, 122, 140, 139), (120, 121, 123, 122), (136, 137, 151, 152), (114, 116, 137, 136), (122, 123, 125, 124), (159, 158, 174, 175), (108, 110, 134, 133), (124, 125, 127, 126), (101, 99, 129, 127, 125, 123, 121, 119, 117, 115, 113, 111, 109, 107, 105, 103), (139, 140, 148, 149), (126, 127, 129, 128), (135, 136, 152, 153), (122, 124, 141, 140), (128, 129, 99, 98), (102, 104, 131, 130), (142, 143, 144, 146), (161, 175, 174, 173, 172, 171, 170, 169, 168, 167, 166, 165, 164, 163, 162, 160), (152, 151, 167, 168), (144, 145, 161, 160), (145, 159, 175, 161), (153, 152, 168, 169), (146, 144, 160, 162), (154, 153, 169, 170), (147, 146, 162, 163), (155, 154, 170, 171), (148, 147, 163, 164), (156, 155, 171, 172), (149, 148, 164, 165), (157, 156, 172, 173), (150, 149, 165, 166), (158, 157, 173, 174), (151, 150, 166, 167), (176, 177, 179, 178), (178, 179, 181, 180), (180, 181, 183, 182), (182, 183, 185, 184), (184, 185, 187, 186), (186, 187, 189, 188), (188, 189, 191, 190), (190, 191, 193, 192), (192, 193, 195, 194), (194, 195, 197, 196), (196, 197, 199, 198), (198, 199, 201, 200), (200, 201, 203, 202), (202, 203, 205, 204), (179, 177, 207, 205, 203, 201, 199, 197, 195, 193, 191, 189, 187, 185, 183, 181), (204, 205, 207, 206), (206, 207, 177, 176), (176, 178, 180, 182, 184, 186, 188, 190, 192, 194, 196, 198, 200, 202, 204, 206), (208, 209, 211, 210), (234, 232, 215, 214), (214, 215, 213, 212), (231, 229, 209, 208), (234, 214, 212, 233), (230, 211, 209, 229), (224, 217, 219, 227), (220, 216, 218, 223), (225, 227, 219, 218), (220, 222, 217, 216), (228, 230, 222, 220), (228, 220, 223, 231), (217, 222, 221, 219), (218, 219, 221, 223), (233, 235, 227, 225), (232, 224, 227, 235), (216, 226, 225, 218), (216, 217, 224, 226), (210, 228, 231, 208), (210, 211, 230, 228), (222, 230, 229, 221), (223, 221, 229, 231), (215, 232, 235, 213), (212, 213, 235, 233), (226, 234, 233, 225), (226, 224, 232, 234)])
me_cylinder.polygons.foreach_set('use_smooth', [1, 1, 1, 1, 1, 1, 1, 1, 1, 1, 1, 1, 1, 1, 1, 1, 1, 1, 1, 1, 1, 1, 1, 1, 1, 1, 1, 1, 1, 1, 1, 1, 1, 1, 1, 1, 1, 1, 1, 1, 1, 1, 1, 1, 1, 1, 1, 1, 1, 1, 1, 1, 1, 1, 1, 1, 1, 1, 1, 1, 1, 1, 1, 1, 1, 1, 1, 1, 1, 1, 1, 1, 1, 1, 1, 1, 1, 1, 1, 1, 1, 1, 1, 1, 1, 1, 1, 1, 1, 1, 1, 1, 1, 1, 1, 1, 1, 1, 1, 1, 1, 1, 1, 1, 1, 1, 1, 1, 1, 1, 1, 1, 1, 1, 1, 1, 1, 1, 1, 1, 1, 1, 1, 1, 1, 1, 1, 1, 1, 1, 1, 1, 1, 1, 1, 1, 1, 1, 1, 1, 1, 1, 1, 1, 1, 1, 1, 1, 1, 1, 1, 1, 1, 1, 1, 1, 1, 1, 1, 1, 1, 1, 1, 1, 1, 1, 0, 0, 0, 0, 0, 0, 0, 0, 0, 0, 0, 0, 0, 0, 0, 0, 0, 0, 0, 0, 0, 0, 0, 0, 0, 0])
me_cylinder.polygons.foreach_set('material_index', [0, 0, 0, 0, 0, 0, 0, 0, 0, 0, 0, 0, 0, 0, 0, 0, 0, 0, 0, 0, 0, 0, 0, 0, 0, 0, 0, 0, 0, 0, 0, 0, 0, 0, 0, 0, 0, 0, 0, 0, 0, 0, 0, 0, 0, 0, 0, 0, 0, 0, 0, 0, 0, 0, 0, 0, 0, 0, 0, 0, 0, 0, 0, 0, 0, 0, 0, 0, 0, 0, 0, 0, 0, 0, 0, 0, 0, 0, 0, 0, 0, 0, 1, 1, 1, 1, 1, 1, 1, 1, 1, 1, 1, 1, 1, 1, 1, 1, 1, 1, 1, 1, 1, 1, 1, 1, 1, 1, 1, 1, 1, 1, 1, 1, 1, 1, 1, 1, 1, 1, 1, 1, 1, 1, 1, 1, 1, 1, 1, 1, 1, 1, 1, 1, 1, 1, 1, 1, 1, 1, 1, 1, 1, 1, 1, 1, 1, 1, 1, 1, 1, 1, 1, 1, 1, 1, 1, 1, 1, 1, 1, 1, 1, 1, 1, 1, 1, 1, 1, 1, 1, 1, 1, 1, 1, 1, 1, 1, 1, 1, 1, 1, 1, 1, 1, 1, 1, 1, 1, 1, 1, 1])
me_cylinder.materials.append(mat_material_001)
me_cylinder.materials.append(mat_material_003)
me_cylinder.use_remesh_preserve_volume = False
me_cylinder.use_remesh_preserve_attributes = False
me_cylinder.use_mirror_vertex_groups = False
me_cylinder.update()
me_cube_001 = bpy.data.meshes.new('Cube.001')
me_cube_001.from_pydata([(-2.127, -1.0, -0.1429), (-2.391, -0.7362, -0.1429), (-2.259, -0.9647, -0.1429), (-2.356, -0.8681, -0.1429), (-2.391, 0.7362, -0.1429), (-2.127, 1.0, -0.1429), (-2.356, 0.8681, -0.1429), (-2.259, 0.9647, -0.1429), (2.391, -0.7362, -0.1429), (2.127, -1.0, -0.1429), (2.356, -0.8681, -0.1429), (2.259, -0.9647, -0.1429), (-2.391, -0.3377, -0.1429), (-2.391, 0.3377, -0.1429), (2.127, 1.0, -0.1429), (2.391, 0.7362, -0.1429), (2.259, 0.9647, -0.1429), (2.356, 0.8681, -0.1429), (-2.391, 0.3377, 0.0918), (-2.391, -0.3377, 0.0918), (-2.34, -0.7294, 0.1429), (-2.391, -0.7362, 0.0918), (-2.121, -0.9489, 0.1429), (-2.127, -1.0, 0.0918), (-2.31, -0.8416, 0.1429), (-2.356, -0.8681, 0.0918), (-2.233, -0.9188, 0.1429), (-2.259, -0.9647, 0.0918), (-2.121, 0.9489, 0.1429), (-2.127, 1.0, 0.0918), (-2.34, 0.7294, 0.1429), (-2.391, 0.7362, 0.0918), (-2.233, 0.9188, 0.1429), (-2.259, 0.9647, 0.0918), (-2.31, 0.8416, 0.1429), (-2.356, 0.8681, 0.0918), (2.121, -0.9489, 0.1429), (2.127, -1.0, 0.0918), (2.34, -0.7294, 0.1429), (2.391, -0.7362, 0.0918), (2.233, -0.9188, 0.1429), (2.259, -0.9647, 0.0918), (2.31, -0.8416, 0.1429), (2.356, -0.8681, 0.0918), (2.34, 0.7294, 0.1429), (2.391, 0.7362, 0.0918), (2.121, 0.9489, 0.1429), (2.127, 1.0, 0.0918), (2.31, 0.8416, 0.1429), (2.356, 0.8681, 0.0918), (2.233, 0.9188, 0.1429), (2.259, 0.9647, 0.0918), (-0.3613, 0.9489, 0.1429), (0.3613, 0.9489, 0.1429), (-0.3613, 1.0, 0.0918), (0.3613, 1.0, 0.0918), (-0.3613, 1.0, -0.1429), (0.3613, 1.0, -0.1429), (0.3613, -1.0, 0.0918), (-0.3613, -1.0, 0.0918), (0.3613, -0.9489, 0.1429), (-0.3613, -0.9489, 0.1429), (0.3613, -1.0, -0.1429), (-0.3613, -1.0, -0.1429), (-2.34, -0.3377, 0.1429), (-2.34, 0.3377, 0.1429), (-2.391, -0.6181, 0.0918), (-2.391, 0.6181, 0.0918), (-2.34, 0.6181, 0.1429), (-2.34, -0.6181, 0.1429), (-2.391, -0.6181, -0.1429), (-2.391, 0.6181, -0.1429), (2.34, 0.6181, 0.1429), (2.34, -0.6181, 0.1429), (2.391, -0.6181, 0.0918), (2.391, 0.6181, 0.0918), (2.391, 0.6181, -0.1429), (2.391, -0.6181, -0.1429), (2.391, -0.3377, 0.0918), (2.391, 0.3377, 0.0918), (2.34, 0.3377, 0.1429), (2.34, -0.3377, 0.1429), (2.391, -0.3377, -0.1429), (2.391, 0.3377, -0.1429), (0.1645, 0.3377, 0.486), (0.0247, 0.3377, 0.5826), (0.1317, 0.3377, 0.5353), (0.08242, 0.3377, 0.5694), (-0.0247, 0.3377, 0.5826), (-0.1645, 0.3377, 0.486), (-0.08242, 0.3377, 0.5694), (-0.1317, 0.3377, 0.5353), (0.0247, -0.3377, 0.5826), (0.1645, -0.3377, 0.486), (0.08242, -0.3377, 0.5694), (0.1317, -0.3377, 0.5353), (-0.1645, -0.3377, 0.486), (-0.0247, -0.3377, 0.5826), (-0.1317, -0.3377, 0.5353), (-0.08242, -0.3377, 0.5694), (-0.2644, 0.3377, 0.222), (-0.3784, 0.3206, 0.1429), (-0.3784, -0.3206, 0.1429), (-0.2644, -0.3377, 0.222), (0.3784, -0.6352, 0.1429), (0.3784, 0.6352, 0.1429), (-0.3784, -0.6352, 0.1429), (-0.3784, 0.6352, 0.1429), (0.2644, -0.3377, 0.222), (0.3784, -0.3206, 0.1429), (0.3784, 0.3206, 0.1429), (0.2644, 0.3377, 0.222), (0.2021, -0.5085, 0.5061), (0.2206, -0.4846, 0.5148), (0.02936, -0.4723, 0.6257), (0.03178, -0.4452, 0.6453), (0.1621, -0.4903, 0.5663), (0.1773, -0.4649, 0.5801), (0.09943, -0.4772, 0.6096), (0.1081, -0.4505, 0.6278), (-0.02936, -0.4723, 0.6257), (-0.03178, -0.4452, 0.6453), (-0.2021, -0.5085, 0.5061), (-0.2206, -0.4846, 0.5148), (-0.09943, -0.4772, 0.6096), (-0.1081, -0.4505, 0.6278), (-0.1621, -0.4903, 0.5663), (-0.1773, -0.4649, 0.5801), (-0.2021, 0.5085, 0.5061), (-0.2206, 0.4846, 0.5148), (-0.02936, 0.4723, 0.6257), (-0.03178, 0.4452, 0.6453), (-0.1621, 0.4903, 0.5663), (-0.1773, 0.4649, 0.5801), (-0.09943, 0.4772, 0.6096), (-0.1081, 0.4505, 0.6278), (0.02936, 0.4723, 0.6257), (0.03178, 0.4452, 0.6453), (0.2021, 0.5085, 0.5061), (0.2206, 0.4846, 0.5148), (0.09943, 0.4772, 0.6096), (0.1081, 0.4505, 0.6278), (0.1621, 0.4903, 0.5663), (0.1773, 0.4649, 0.5801), (0.3551, -0.592, 0.1594), (0.3333, -0.6132, 0.1594), (0.3333, 0.6132, 0.1594), (0.3551, 0.592, 0.1594), (-0.3333, -0.6132, 0.1594), (-0.3551, -0.592, 0.1594), (-0.3551, 0.592, 0.1594), (-0.3333, 0.6132, 0.1594), (0.2206, -0.3377, 0.5148), (0.1773, -0.3377, 0.5801), (0.1081, -0.3377, 0.6278), (0.03178, -0.3377, 0.6453), (-0.03178, -0.3377, 0.6453), (-0.1081, -0.3377, 0.6278), (-0.1773, -0.3377, 0.5801), (-0.2206, -0.3377, 0.5148), (-0.1081, 0.3377, 0.6278), (-0.03178, 0.3377, 0.6453), (-0.1773, 0.3377, 0.5801), (-0.2206, 0.3377, 0.5148), (0.1773, 0.3377, 0.5801), (0.2206, 0.3377, 0.5148), (0.1081, 0.3377, 0.6278), (0.03178, 0.3377, 0.6453), (0.3551, 0.3377, 0.1594), (-0.3551, 0.3377, 0.1594), (-0.3551, -0.3377, 0.1594), (0.3551, -0.3377, 0.1594), (-0.08242, 0.3582, 0.5694), (-0.0247, 0.3582, 0.5826), (-0.1317, 0.3582, 0.5353), (-0.1645, 0.3582, 0.486), (0.1317, 0.3582, 0.5353), (0.1645, 0.3582, 0.486), (0.08242, 0.3582, 0.5694), (0.0247, 0.3582, 0.5826), (0.2644, 0.3582, 0.222), (-0.2644, 0.3582, 0.222), (0.1645, -0.3714, 0.486), (0.1317, -0.3714, 0.5353), (0.08242, -0.3714, 0.5694), (0.0247, -0.3714, 0.5826), (-0.0247, -0.3714, 0.5826), (-0.08242, -0.3714, 0.5694), (-0.1317, -0.3714, 0.5353), (-0.1645, -0.3714, 0.486), (-0.2644, -0.3714, 0.222), (0.2644, -0.3714, 0.222)], [], [(0, 23, 27, 2), (41, 11, 10, 43), (3, 25, 21, 1), (9, 37, 58, 62), (35, 6, 4, 31), (2, 27, 25, 3), (29, 5, 7, 33), (68, 30, 31, 67), (5, 29, 54, 56), (37, 9, 11, 41), (33, 7, 6, 35), (51, 16, 14, 47), (113, 152, 153, 117), (49, 17, 16, 51), (43, 10, 8, 39), (45, 15, 17, 49), (15, 45, 75, 76), (63, 59, 23, 0), (22, 26, 27, 23), (26, 24, 25, 27), (24, 20, 21, 25), (32, 28, 29, 33), (34, 32, 33, 35), (30, 34, 35, 31), (48, 44, 45, 49), (50, 48, 49, 51), (46, 50, 51, 47), (40, 36, 37, 41), (42, 40, 41, 43), (38, 42, 43, 39), (20, 69, 66, 21), (36, 60, 58, 37), (107, 105, 53, 52), (12, 82, 77, 8, 10, 11, 9, 62, 63, 0, 2, 3, 1, 70), (47, 55, 53, 46), (61, 22, 23, 59), (57, 55, 47, 14), (75, 45, 44, 72), (39, 74, 73, 38), (59, 63, 62, 58), (61, 59, 58, 60), (55, 57, 56, 54), (54, 52, 53, 55), (165, 139, 143, 164), (54, 29, 28, 52), (104, 73, 81, 109), (109, 81, 80, 110), (71, 67, 31, 4), (68, 107, 52, 28, 32, 34, 30), (77, 74, 39, 8), (73, 104, 60, 36, 40, 42, 38), (64, 102, 101, 65), (19, 12, 70, 66), (78, 81, 73, 74), (64, 19, 66, 69), (119, 154, 155, 115), (79, 83, 76, 75), (162, 133, 129, 163), (1, 21, 66, 70), (74, 77, 82, 78), (78, 82, 83, 79), (65, 101, 107, 68), (68, 67, 18, 65), (65, 18, 19, 64), (75, 72, 80, 79), (79, 80, 81, 78), (67, 71, 13, 18), (18, 13, 12, 19), (93, 108, 191, 182), (161, 167, 137, 131), (4, 6, 7, 5, 56, 57, 14, 16, 17, 15, 76, 83, 13, 71), (13, 83, 82, 12), (61, 106, 69, 20, 24, 26, 22), (60, 104, 106, 61), (44, 48, 50, 46, 53, 105, 72), (69, 106, 102, 64), (110, 80, 72, 105), (125, 157, 158, 127), (117, 153, 154, 119), (161, 131, 135, 160), (144, 171, 152, 113), (121, 156, 157, 125), (121, 115, 155, 156), (127, 158, 159, 123), (146, 151, 128, 132, 134, 130, 136, 140, 142, 138), (170, 149, 123, 159), (160, 135, 133, 162), (166, 141, 137, 167), (150, 169, 163, 129), (164, 143, 141, 166), (104, 109, 171, 144), (168, 147, 139, 165), (102, 109, 110, 101), (168, 169, 101, 110), (109, 102, 170, 171), (106, 104, 145, 148), (169, 150, 107, 101), (105, 107, 151, 146), (106, 149, 170, 102), (110, 105, 147, 168), (84, 86, 176, 177), (144, 145, 104), (146, 147, 105), (148, 149, 106), (150, 151, 107), (116, 112, 113, 117), (118, 116, 117, 119), (114, 118, 119, 115), (124, 120, 121, 125), (126, 124, 125, 127), (122, 126, 127, 123), (130, 134, 135, 131), (134, 132, 133, 135), (132, 128, 129, 133), (138, 142, 143, 139), (142, 140, 141, 143), (140, 136, 137, 141), (136, 130, 131, 137), (120, 114, 115, 121), (128, 151, 150, 129), (148, 122, 123, 149), (112, 145, 144, 113), (139, 147, 146, 138), (148, 145, 112, 116, 118, 114, 120, 124, 126, 122), (93, 95, 153, 152), (95, 94, 154, 153), (94, 92, 155, 154), (97, 99, 157, 156), (99, 98, 158, 157), (98, 96, 159, 158), (90, 88, 161, 160), (91, 90, 160, 162), (89, 91, 162, 163), (86, 84, 165, 164), (87, 86, 164, 166), (85, 87, 166, 167), (88, 85, 167, 161), (92, 97, 156, 155), (111, 100, 169, 168), (103, 108, 171, 170), (100, 89, 163, 169), (84, 111, 168, 165), (96, 103, 170, 159), (108, 93, 152, 171), (181, 180, 177, 176, 178, 179, 173, 172, 174, 175), (89, 100, 181, 175), (88, 90, 172, 173), (86, 87, 178, 176), (111, 84, 177, 180), (90, 91, 174, 172), (100, 111, 180, 181), (87, 85, 179, 178), (91, 89, 175, 174), (85, 88, 173, 179), (191, 190, 189, 188, 187, 186, 185, 184, 183, 182), (92, 94, 184, 185), (97, 92, 185, 186), (99, 97, 186, 187), (95, 93, 182, 183), (98, 99, 187, 188), (94, 95, 183, 184), (103, 96, 189, 190), (108, 103, 190, 191), (96, 98, 188, 189)])
me_cube_001.polygons.foreach_set('use_smooth', [True] * 164)
_ca = me_cube_001.color_attributes.new('Col', 'BYTE_COLOR', 'CORNER')
_ca.data.foreach_set('color', [1.0, 1.0, 1.0, 1.0, 1.0, 1.0, 1.0, 1.0, 1.0, 1.0, 1.0, 1.0, 1.0, 1.0, 1.0, 1.0, 1.0, 1.0, 1.0, 1.0, 1.0, 1.0, 1.0, 1.0, 1.0, 1.0, 1.0, 1.0, 1.0, 1.0, 1.0, 1.0, 1.0, 1.0, 1.0, 1.0, 1.0, 1.0, 1.0, 1.0, 1.0, 1.0, 1.0, 1.0, 1.0, 1.0, 1.0, 1.0, 1.0, 1.0, 1.0, 1.0, 1.0, 1.0, 1.0, 1.0, 1.0, 1.0, 1.0, 1.0, 1.0, 1.0, 1.0, 1.0, 1.0, 1.0, 1.0, 1.0, 1.0, 1.0, 1.0, 1.0, 1.0, 1.0, 1.0, 1.0, 1.0, 1.0, 1.0, 1.0, 1.0, 1.0, 1.0, 1.0, 1.0, 1.0, 1.0, 1.0, 1.0, 1.0, 1.0, 1.0, 1.0, 1.0, 1.0, 1.0, 1.0, 1.0, 1.0, 1.0, 1.0, 1.0, 1.0, 1.0, 1.0, 1.0, 1.0, 1.0, 1.0, 1.0, 1.0, 1.0, 1.0, 1.0, 1.0, 1.0, 1.0, 1.0, 1.0, 1.0, 1.0, 1.0, 1.0, 1.0, 1.0, 1.0, 1.0, 1.0, 1.0, 1.0, 1.0, 1.0, 1.0, 1.0, 1.0, 1.0, 1.0, 1.0, 1.0, 1.0, 1.0, 1.0, 1.0, 1.0, 1.0, 1.0, 1.0, 1.0, 1.0, 1.0, 1.0, 1.0, 1.0, 1.0, 1.0, 1.0, 1.0, 1.0, 1.0, 1.0, 1.0, 1.0, 1.0, 1.0, 1.0, 1.0, 1.0, 1.0, 1.0, 1.0, 1.0, 1.0, 1.0, 1.0, 1.0, 1.0, 1.0, 1.0, 1.0, 1.0, 1.0, 1.0, 1.0, 1.0, 1.0, 1.0, 1.0, 1.0, 1.0, 1.0, 1.0, 1.0, 1.0, 1.0, 1.0, 1.0, 1.0, 1.0, 1.0, 1.0, 1.0, 1.0, 1.0, 1.0, 1.0, 1.0, 1.0, 1.0, 1.0, 1.0, 1.0, 1.0, 1.0, 1.0, 1.0, 1.0, 1.0, 1.0, 1.0, 1.0, 1.0, 1.0, 1.0, 1.0, 1.0, 1.0, 1.0, 1.0, 1.0, 1.0, 1.0, 1.0, 1.0, 1.0, 1.0, 1.0, 1.0, 1.0, 1.0, 1.0, 1.0, 1.0, 1.0, 1.0, 1.0, 1.0, 1.0, 1.0, 1.0, 1.0, 1.0, 1.0, 1.0, 1.0, 1.0, 1.0, 1.0, 1.0, 1.0, 1.0, 1.0, 1.0, 1.0, 1.0, 1.0, 1.0, 1.0, 1.0, 1.0, 1.0, 1.0, 1.0, 1.0, 1.0, 1.0, 1.0, 1.0, 1.0, 1.0, 1.0, 1.0, 1.0, 1.0, 1.0, 1.0, 1.0, 1.0, 1.0, 1.0, 1.0, 1.0, 1.0, 1.0, 1.0, 1.0, 1.0, 1.0, 1.0, 1.0, 1.0, 1.0, 1.0, 1.0, 1.0, 1.0, 1.0, 1.0, 1.0, 1.0, 1.0, 1.0, 1.0, 1.0, 1.0, 1.0, 1.0, 1.0, 1.0, 1.0, 1.0, 1.0, 1.0, 1.0, 1.0, 1.0, 1.0, 1.0, 1.0, 1.0, 1.0, 1.0, 1.0, 1.0, 1.0, 1.0, 1.0, 1.0, 1.0, 1.0, 1.0, 1.0, 1.0, 1.0, 1.0, 1.0, 1.0, 1.0, 1.0, 1.0, 1.0, 1.0, 1.0, 1.0, 1.0, 1.0, 1.0, 1.0, 1.0, 1.0, 1.0, 1.0, 1.0, 1.0, 1.0, 1.0, 1.0, 1.0, 1.0, 1.0, 1.0, 1.0, 1.0, 1.0, 1.0, 1.0, 1.0, 1.0, 1.0, 1.0, 1.0, 1.0, 1.0, 1.0, 1.0, 1.0, 1.0, 1.0, 1.0, 1.0, 1.0, 1.0, 1.0, 1.0, 1.0, 1.0, 1.0, 1.0, 1.0, 1.0, 1.0, 1.0, 1.0, 1.0, 1.0, 1.0, 1.0, 1.0, 1.0, 1.0, 1.0, 1.0, 1.0, 1.0, 1.0, 1.0, 1.0, 1.0, 1.0, 1.0, 1.0, 1.0, 1.0, 1.0, 1.0, 1.0, 1.0, 1.0, 1.0, 1.0, 1.0, 1.0, 1.0, 1.0, 1.0, 1.0, 1.0, 1.0, 1.0, 1.0, 1.0, 1.0, 1.0, 1.0, 1.0, 1.0, 1.0, 1.0, 1.0, 1.0, 1.0, 1.0, 1.0, 1.0, 1.0, 1.0, 1.0, 1.0, 1.0, 1.0, 1.0, 1.0, 1.0, 1.0, 1.0, 1.0, 1.0, 1.0, 1.0, 1.0, 1.0, 1.0, 1.0, 1.0, 1.0, 1.0, 1.0, 1.0, 1.0, 1.0, 1.0, 1.0, 1.0, 1.0, 1.0, 1.0, 1.0, 1.0, 1.0, 1.0, 1.0, 1.0, 1.0, 1.0, 1.0, 1.0, 1.0, 1.0, 1.0, 1.0, 1.0, 1.0, 1.0, 1.0, 1.0, 1.0, 1.0, 1.0, 1.0, 1.0, 1.0, 1.0, 1.0, 1.0, 1.0, 1.0, 1.0, 1.0, 1.0, 1.0, 1.0, 1.0, 1.0, 1.0, 1.0, 1.0, 1.0, 1.0, 1.0, 1.0, 1.0, 1.0, 1.0, 1.0, 1.0, 1.0, 1.0, 1.0, 1.0, 1.0, 1.0, 1.0, 1.0, 1.0, 1.0, 1.0, 1.0, 1.0, 1.0, 1.0, 1.0, 1.0, 1.0, 1.0, 1.0, 1.0, 1.0, 1.0, 1.0, 1.0, 1.0, 1.0, 1.0, 1.0, 1.0, 1.0, 1.0, 1.0, 1.0, 1.0, 1.0, 1.0, 1.0, 1.0, 1.0, 1.0, 1.0, 1.0, 1.0, 1.0, 1.0, 1.0, 1.0, 1.0, 1.0, 1.0, 1.0, 1.0, 1.0, 1.0, 1.0, 1.0, 1.0, 1.0, 1.0, 1.0, 1.0, 1.0, 1.0, 1.0, 1.0, 1.0, 1.0, 1.0, 1.0, 1.0, 1.0, 1.0, 1.0, 1.0, 1.0, 1.0, 1.0, 1.0, 1.0, 1.0, 1.0, 1.0, 1.0, 1.0, 1.0, 1.0, 1.0, 1.0, 1.0, 1.0, 1.0, 1.0, 1.0, 1.0, 1.0, 1.0, 1.0, 1.0, 1.0, 1.0, 1.0, 1.0, 1.0, 1.0, 1.0, 1.0, 1.0, 1.0, 1.0, 1.0, 1.0, 1.0, 1.0, 1.0, 1.0, 1.0, 1.0, 1.0, 1.0, 1.0, 1.0, 1.0, 1.0, 1.0, 1.0, 1.0, 1.0, 1.0, 1.0, 1.0, 1.0, 1.0, 1.0, 1.0, 1.0, 1.0, 1.0, 1.0, 1.0, 1.0, 1.0, 1.0, 1.0, 1.0, 1.0, 1.0, 1.0, 1.0, 1.0, 1.0, 1.0, 1.0, 1.0, 1.0, 1.0, 1.0, 1.0, 1.0, 1.0, 1.0, 1.0, 1.0, 1.0, 1.0, 1.0, 1.0, 1.0, 1.0, 1.0, 1.0, 1.0, 1.0, 1.0, 1.0, 1.0, 1.0, 1.0, 1.0, 1.0, 1.0, 1.0, 1.0, 1.0, 1.0, 1.0, 1.0, 1.0, 1.0, 1.0, 1.0, 1.0, 1.0, 1.0, 1.0, 1.0, 1.0, 1.0, 1.0, 1.0, 1.0, 1.0, 1.0, 1.0, 1.0, 1.0, 1.0, 1.0, 1.0, 1.0, 1.0, 1.0, 1.0, 1.0, 1.0, 1.0, 1.0, 1.0, 1.0, 1.0, 1.0, 1.0, 1.0, 1.0, 1.0, 1.0, 1.0, 1.0, 1.0, 1.0, 1.0, 1.0, 1.0, 1.0, 1.0, 1.0, 1.0, 1.0, 1.0, 1.0, 1.0, 1.0, 1.0, 1.0, 1.0, 1.0, 1.0, 1.0, 1.0, 1.0, 1.0, 1.0, 1.0, 1.0, 1.0, 1.0, 1.0, 1.0, 1.0, 1.0, 1.0, 1.0, 1.0, 1.0, 1.0, 1.0, 1.0, 1.0, 1.0, 1.0, 1.0, 1.0, 1.0, 1.0, 1.0, 1.0, 1.0, 1.0, 1.0, 1.0, 1.0, 1.0, 1.0, 1.0, 1.0, 1.0, 1.0, 1.0, 1.0, 1.0, 1.0, 1.0, 1.0, 1.0, 1.0, 1.0, 1.0, 1.0, 1.0, 1.0, 1.0, 1.0, 1.0, 1.0, 1.0, 1.0, 1.0, 1.0, 1.0, 1.0, 1.0, 1.0, 1.0, 1.0, 1.0, 1.0, 1.0, 1.0, 1.0, 1.0, 1.0, 1.0, 1.0, 1.0, 1.0, 1.0, 1.0, 1.0, 1.0, 1.0, 1.0, 1.0, 1.0, 1.0, 1.0, 1.0, 1.0, 1.0, 1.0, 1.0, 1.0, 1.0, 1.0, 1.0, 1.0, 1.0, 1.0, 1.0, 1.0, 1.0, 1.0, 1.0, 1.0, 1.0, 1.0, 1.0, 1.0, 1.0, 1.0, 1.0, 1.0, 1.0, 1.0, 1.0, 1.0, 1.0, 1.0, 1.0, 1.0, 1.0, 1.0, 1.0, 1.0, 1.0, 1.0, 1.0, 1.0, 1.0, 1.0, 1.0, 1.0, 1.0, 1.0, 1.0, 1.0, 1.0, 1.0, 1.0, 1.0, 1.0, 1.0, 1.0, 1.0, 1.0, 1.0, 1.0, 1.0, 1.0, 1.0, 1.0, 1.0, 1.0, 1.0, 1.0, 1.0, 1.0, 1.0, 1.0, 1.0, 1.0, 1.0, 1.0, 1.0, 1.0, 1.0, 1.0, 1.0, 1.0, 1.0, 1.0, 1.0, 1.0, 1.0, 1.0, 1.0, 1.0, 1.0, 1.0, 1.0, 1.0, 1.0, 1.0, 1.0, 1.0, 1.0, 1.0, 1.0, 1.0, 1.0, 1.0, 1.0, 1.0, 1.0, 1.0, 1.0, 1.0, 1.0, 1.0, 1.0, 1.0, 1.0, 1.0, 1.0, 1.0, 1.0, 1.0, 1.0, 1.0, 1.0, 1.0, 1.0, 1.0, 1.0, 1.0, 1.0, 1.0, 1.0, 1.0, 1.0, 1.0, 1.0, 1.0, 1.0, 1.0, 1.0, 1.0, 1.0, 1.0, 1.0, 1.0, 1.0, 1.0, 1.0, 1.0, 1.0, 1.0, 1.0, 1.0, 1.0, 1.0, 1.0, 1.0, 1.0, 1.0, 1.0, 1.0, 1.0, 1.0, 1.0, 1.0, 1.0, 1.0, 1.0, 1.0, 1.0, 1.0, 1.0, 1.0, 1.0, 1.0, 1.0, 1.0, 1.0, 1.0, 1.0, 1.0, 1.0, 1.0, 1.0, 1.0, 1.0, 1.0, 1.0, 1.0, 1.0, 1.0, 1.0, 1.0, 1.0, 1.0, 1.0, 1.0, 1.0, 1.0, 1.0, 1.0, 1.0, 1.0, 1.0, 1.0, 1.0, 1.0, 1.0, 1.0, 1.0, 1.0, 1.0, 1.0, 1.0, 1.0, 1.0, 1.0, 1.0, 1.0, 1.0, 1.0, 1.0, 1.0, 1.0, 1.0, 1.0, 1.0, 1.0, 1.0, 1.0, 1.0, 1.0, 1.0, 1.0, 1.0, 1.0, 1.0, 1.0, 1.0, 1.0, 1.0, 1.0, 1.0, 1.0, 1.0, 1.0, 1.0, 1.0, 1.0, 1.0, 1.0, 1.0, 1.0, 1.0, 1.0, 1.0, 1.0, 1.0, 1.0, 1.0, 1.0, 1.0, 1.0, 1.0, 1.0, 1.0, 1.0, 1.0, 1.0, 1.0, 1.0, 1.0, 1.0, 1.0, 1.0, 1.0, 1.0, 1.0, 1.0, 1.0, 1.0, 1.0, 1.0, 0.9911, 0.9911, 0.9911, 0.9961, 1.0, 1.0, 1.0, 1.0, 1.0, 1.0, 1.0, 1.0, 0.9911, 0.9911, 0.9911, 0.9961, 1.0, 1.0, 1.0, 1.0, 1.0, 1.0, 1.0, 1.0, 1.0, 1.0, 1.0, 1.0, 1.0, 1.0, 1.0, 1.0, 1.0, 1.0, 1.0, 1.0, 1.0, 1.0, 1.0, 1.0, 1.0, 1.0, 1.0, 1.0, 1.0, 1.0, 1.0, 1.0, 1.0, 1.0, 1.0, 1.0, 1.0, 1.0, 1.0, 1.0, 1.0, 1.0, 1.0, 1.0, 1.0, 1.0, 1.0, 1.0, 1.0, 1.0, 1.0, 1.0, 1.0, 1.0, 1.0, 1.0, 1.0, 1.0, 1.0, 1.0, 1.0, 1.0, 1.0, 1.0, 1.0, 1.0, 1.0, 1.0, 1.0, 1.0, 1.0, 1.0, 1.0, 1.0, 1.0, 1.0, 1.0, 1.0, 1.0, 1.0, 1.0, 1.0, 1.0, 1.0, 1.0, 1.0, 1.0, 1.0, 1.0, 1.0, 1.0, 1.0, 1.0, 1.0, 1.0, 1.0, 1.0, 1.0, 1.0, 1.0, 1.0, 1.0, 1.0, 1.0, 1.0, 1.0, 1.0, 1.0, 1.0, 1.0, 1.0, 1.0, 1.0, 1.0, 1.0, 1.0, 1.0, 1.0, 1.0, 1.0, 1.0, 1.0, 1.0, 1.0, 1.0, 1.0, 1.0, 1.0, 1.0, 1.0, 1.0, 1.0, 1.0, 1.0, 1.0, 1.0, 1.0, 1.0, 1.0, 1.0, 1.0, 1.0, 1.0, 1.0, 1.0, 1.0, 1.0, 1.0, 1.0, 1.0, 1.0, 1.0, 1.0, 1.0, 1.0, 1.0, 1.0, 1.0, 1.0, 1.0, 1.0, 1.0, 1.0, 1.0, 1.0, 1.0, 1.0, 1.0, 1.0, 1.0, 1.0, 1.0, 1.0, 1.0, 1.0, 1.0, 1.0, 1.0, 1.0, 1.0, 1.0, 1.0, 1.0, 1.0, 1.0, 1.0, 1.0, 1.0, 1.0, 1.0, 1.0, 1.0, 1.0, 1.0, 1.0, 1.0, 1.0, 1.0, 1.0, 1.0, 1.0, 1.0, 1.0, 1.0, 1.0, 1.0, 1.0, 1.0, 1.0, 1.0, 1.0, 1.0, 1.0, 1.0, 1.0, 1.0, 1.0, 1.0, 1.0, 1.0, 1.0, 1.0, 1.0, 1.0, 1.0, 1.0, 1.0, 1.0, 1.0, 1.0, 1.0, 1.0, 1.0, 1.0, 1.0, 1.0, 1.0, 1.0, 1.0, 1.0, 1.0, 1.0, 1.0, 1.0, 1.0, 1.0, 1.0, 1.0, 1.0, 1.0, 1.0, 1.0, 1.0, 1.0, 1.0, 1.0, 1.0, 1.0, 1.0, 1.0, 1.0, 1.0, 1.0, 1.0, 1.0, 1.0, 1.0, 1.0, 1.0, 1.0, 1.0, 1.0, 1.0, 1.0, 1.0, 1.0, 1.0, 1.0, 1.0, 1.0, 1.0, 1.0, 1.0, 1.0, 1.0, 1.0, 1.0, 1.0, 1.0, 1.0, 1.0, 1.0, 1.0, 1.0, 1.0, 1.0, 1.0, 1.0, 1.0, 1.0, 1.0, 1.0, 1.0, 1.0, 1.0, 1.0, 1.0, 1.0, 1.0, 1.0, 1.0, 1.0, 1.0, 1.0, 1.0, 1.0, 1.0, 1.0, 1.0, 1.0, 1.0, 1.0, 1.0, 1.0, 1.0, 1.0, 1.0, 1.0, 1.0, 1.0, 1.0, 1.0, 1.0, 1.0, 1.0, 1.0, 1.0, 1.0, 1.0, 1.0, 1.0, 1.0, 1.0, 1.0, 1.0, 1.0, 1.0, 1.0, 1.0, 1.0, 1.0, 1.0, 1.0, 1.0, 1.0, 1.0, 1.0, 1.0, 1.0, 1.0, 1.0, 1.0, 1.0, 1.0, 1.0, 1.0, 1.0, 1.0, 1.0, 1.0, 1.0, 1.0, 1.0, 1.0, 1.0, 1.0, 1.0, 1.0, 1.0, 1.0, 1.0, 1.0, 1.0, 1.0, 1.0, 1.0, 1.0, 1.0, 1.0, 1.0, 1.0, 1.0, 1.0, 1.0, 1.0, 1.0, 1.0, 1.0, 1.0, 1.0, 1.0, 1.0, 1.0, 1.0, 1.0, 1.0, 1.0, 1.0, 1.0, 1.0, 1.0, 1.0, 1.0, 1.0, 1.0, 1.0, 1.0, 1.0, 1.0, 1.0, 1.0, 1.0, 1.0, 1.0, 1.0, 1.0, 1.0, 1.0, 1.0, 1.0, 1.0, 1.0, 1.0, 1.0, 1.0, 1.0, 1.0, 1.0, 1.0, 1.0, 1.0, 1.0, 1.0, 1.0, 1.0, 1.0, 1.0, 1.0, 1.0, 1.0, 1.0, 1.0, 1.0, 1.0, 1.0, 1.0, 1.0, 1.0, 1.0, 1.0, 1.0, 1.0, 1.0, 1.0, 1.0, 1.0, 1.0, 1.0, 1.0, 1.0, 1.0, 1.0, 1.0, 1.0, 1.0, 1.0, 1.0, 1.0, 1.0, 1.0, 1.0, 1.0, 1.0, 1.0, 1.0, 1.0, 1.0, 1.0, 1.0, 1.0, 1.0, 1.0, 1.0, 1.0, 1.0, 1.0, 1.0, 1.0, 1.0, 1.0, 1.0, 1.0, 1.0, 1.0, 1.0, 1.0, 1.0, 1.0, 1.0, 1.0, 1.0, 1.0, 1.0, 1.0, 1.0, 1.0, 1.0, 1.0, 1.0, 1.0, 1.0, 1.0, 1.0, 1.0, 1.0, 1.0, 1.0, 1.0, 1.0, 1.0, 1.0, 1.0, 1.0, 1.0, 1.0, 1.0, 1.0, 1.0, 1.0, 1.0, 1.0, 1.0, 1.0, 1.0, 1.0, 1.0, 1.0, 1.0, 1.0, 1.0, 1.0, 1.0, 1.0, 1.0, 1.0, 1.0, 1.0, 1.0, 1.0, 1.0, 1.0, 1.0, 1.0, 1.0, 1.0, 1.0, 1.0, 1.0, 1.0, 1.0, 1.0, 1.0, 1.0, 1.0, 1.0, 1.0, 1.0, 1.0, 1.0, 1.0, 1.0, 1.0, 1.0, 1.0, 0.9911, 0.9911, 0.9911, 0.9961, 1.0, 1.0, 1.0, 1.0, 1.0, 1.0, 1.0, 1.0, 0.9911, 0.9911, 0.9911, 0.9961, 1.0, 1.0, 1.0, 1.0, 1.0, 1.0, 1.0, 1.0, 1.0, 1.0, 1.0, 1.0, 1.0, 1.0, 1.0, 1.0, 1.0, 1.0, 1.0, 1.0, 1.0, 1.0, 1.0, 1.0, 1.0, 1.0, 1.0, 1.0, 1.0, 1.0, 1.0, 1.0, 1.0, 1.0, 1.0, 1.0, 1.0, 1.0, 1.0, 1.0, 1.0, 1.0, 1.0, 1.0, 1.0, 1.0, 1.0, 1.0, 1.0, 1.0, 1.0, 1.0, 1.0, 1.0, 1.0, 1.0, 1.0, 1.0, 1.0, 1.0, 1.0, 1.0, 1.0, 1.0, 1.0, 1.0, 1.0, 1.0, 1.0, 1.0, 1.0, 1.0, 1.0, 1.0, 1.0, 1.0, 1.0, 1.0, 1.0, 1.0, 1.0, 1.0, 1.0, 1.0, 1.0, 1.0, 1.0, 1.0, 1.0, 1.0, 1.0, 1.0, 1.0, 1.0, 1.0, 1.0, 1.0, 1.0, 1.0, 1.0, 1.0, 1.0, 1.0, 1.0, 1.0, 1.0, 1.0, 1.0, 1.0, 1.0, 1.0, 1.0, 1.0, 1.0, 1.0, 1.0, 1.0, 1.0, 1.0, 1.0, 1.0, 1.0, 1.0, 1.0, 1.0, 1.0, 1.0, 1.0, 1.0, 1.0, 1.0, 1.0, 1.0, 1.0, 1.0, 1.0, 1.0, 1.0, 1.0, 1.0, 1.0, 1.0, 1.0, 1.0, 1.0, 1.0, 1.0, 1.0, 1.0, 1.0, 1.0, 1.0, 1.0, 1.0, 1.0, 1.0, 1.0, 1.0, 1.0, 1.0, 1.0, 1.0, 1.0, 1.0, 1.0, 1.0, 1.0, 1.0, 1.0, 1.0, 1.0, 1.0, 1.0, 1.0, 1.0, 1.0, 1.0, 1.0, 1.0, 1.0, 1.0, 1.0, 1.0, 1.0, 1.0, 1.0, 1.0, 1.0, 1.0, 1.0, 1.0, 1.0, 1.0, 1.0, 1.0, 1.0, 1.0, 1.0, 1.0, 1.0, 1.0, 1.0, 1.0, 1.0, 1.0, 1.0, 1.0, 1.0, 1.0, 1.0, 1.0, 1.0, 1.0, 1.0, 1.0, 1.0, 1.0, 1.0, 1.0, 1.0, 1.0, 1.0, 1.0, 1.0, 1.0, 1.0, 1.0, 1.0, 1.0, 1.0, 1.0, 1.0, 1.0, 1.0, 1.0, 1.0, 1.0, 1.0, 1.0, 1.0, 1.0, 1.0, 1.0, 1.0, 1.0, 1.0, 1.0, 1.0, 1.0, 1.0, 1.0, 1.0, 1.0, 1.0, 1.0, 1.0, 1.0, 1.0, 1.0, 1.0, 1.0, 1.0, 1.0, 1.0, 1.0, 1.0, 1.0, 1.0, 1.0, 1.0, 1.0, 1.0, 1.0, 1.0, 1.0, 1.0, 1.0, 1.0, 1.0, 1.0, 1.0, 1.0, 1.0, 1.0, 1.0, 1.0, 1.0, 1.0, 1.0, 1.0, 1.0, 1.0, 1.0, 1.0, 1.0, 1.0, 1.0, 1.0, 1.0, 1.0, 1.0, 1.0, 1.0, 1.0, 1.0, 1.0, 1.0, 1.0, 1.0, 1.0, 1.0, 1.0, 1.0, 1.0, 1.0, 1.0, 1.0, 1.0, 1.0, 1.0, 1.0, 1.0, 1.0, 1.0, 1.0, 1.0, 1.0, 1.0, 1.0, 1.0, 1.0, 1.0, 1.0, 1.0, 1.0, 1.0, 1.0, 1.0, 1.0, 1.0, 1.0, 1.0, 1.0, 1.0, 1.0, 1.0, 1.0, 1.0, 1.0, 1.0, 1.0, 1.0, 1.0, 1.0, 1.0, 1.0, 1.0, 1.0, 1.0, 1.0, 1.0, 1.0, 1.0, 1.0, 1.0, 1.0, 1.0, 1.0, 1.0, 1.0, 1.0, 1.0, 1.0, 1.0, 1.0, 1.0, 0.9911, 0.9911, 0.9911, 0.9961, 1.0, 1.0, 1.0, 1.0, 1.0, 1.0, 1.0, 1.0, 1.0, 1.0, 1.0, 1.0, 1.0, 1.0, 1.0, 1.0, 1.0, 1.0, 1.0, 1.0, 1.0, 1.0, 1.0, 1.0, 1.0, 1.0, 1.0, 1.0, 1.0, 1.0, 1.0, 1.0, 1.0, 1.0, 1.0, 1.0, 1.0, 1.0, 1.0, 1.0, 1.0, 1.0, 1.0, 1.0, 1.0, 1.0, 1.0, 1.0, 1.0, 1.0, 1.0, 1.0, 1.0, 1.0, 1.0, 1.0, 1.0, 1.0, 1.0, 1.0, 1.0, 1.0, 1.0, 1.0, 1.0, 1.0, 1.0, 1.0, 1.0, 1.0, 1.0, 1.0, 1.0, 1.0, 1.0, 1.0, 1.0, 1.0, 1.0, 1.0, 0.9911, 0.9911, 0.9911, 0.9961, 1.0, 1.0, 1.0, 1.0, 1.0, 1.0, 1.0, 1.0, 1.0, 1.0, 1.0, 1.0, 0.9911, 0.9911, 0.9911, 0.9961, 1.0, 1.0, 1.0, 1.0, 1.0, 1.0, 1.0, 1.0, 1.0, 1.0, 1.0, 1.0, 1.0, 1.0, 1.0, 1.0, 1.0, 1.0, 1.0, 1.0, 1.0, 1.0, 1.0, 1.0, 1.0, 1.0, 1.0, 1.0, 1.0, 1.0, 1.0, 1.0, 1.0, 1.0, 1.0, 1.0, 1.0, 1.0, 1.0, 1.0, 1.0, 1.0, 1.0, 1.0, 0.9911, 0.9911, 0.9911, 0.9961, 1.0, 1.0, 1.0, 1.0, 1.0, 1.0, 1.0, 1.0, 1.0, 1.0, 1.0, 1.0, 1.0, 1.0, 1.0, 1.0, 1.0, 1.0, 1.0, 1.0, 1.0, 1.0, 1.0, 1.0, 0.9911, 0.9911, 0.9911, 0.9961, 1.0, 1.0, 1.0, 1.0, 1.0, 1.0, 1.0, 1.0, 1.0, 1.0, 1.0, 1.0, 0.9911, 0.9911, 0.9911, 0.9961, 0.9911, 0.9911, 0.9911, 0.9961, 1.0, 1.0, 1.0, 1.0, 1.0, 1.0, 1.0, 1.0, 1.0, 1.0, 1.0, 1.0, 1.0, 1.0, 1.0, 1.0, 1.0, 1.0, 1.0, 1.0, 1.0, 1.0, 1.0, 1.0, 0.9911, 0.9911, 0.9911, 0.9961, 1.0, 1.0, 1.0, 1.0, 1.0, 1.0, 1.0, 1.0, 1.0, 1.0, 1.0, 1.0, 1.0, 1.0, 1.0, 1.0, 1.0, 1.0, 1.0, 1.0, 1.0, 1.0, 1.0, 1.0, 1.0, 1.0, 1.0, 1.0, 1.0, 1.0, 1.0, 1.0, 1.0, 1.0, 1.0, 1.0, 1.0, 1.0, 1.0, 1.0, 1.0, 1.0, 1.0, 1.0, 0.9911, 0.9911, 0.9911, 0.9961, 0.9911, 0.9911, 0.9911, 0.9961, 1.0, 1.0, 1.0, 1.0, 1.0, 1.0, 1.0, 1.0, 0.9911, 0.9911, 0.9911, 0.9961, 1.0, 1.0, 1.0, 1.0, 1.0, 1.0, 1.0, 1.0, 1.0, 1.0, 1.0, 1.0, 1.0, 1.0, 1.0, 1.0, 0.9911, 0.9911, 0.9911, 0.9961, 1.0, 1.0, 1.0, 1.0, 1.0, 1.0, 1.0, 1.0, 1.0, 1.0, 1.0, 1.0, 0.9911, 0.9911, 0.9911, 0.9961, 0.9911, 0.9911, 0.9911, 0.9961, 1.0, 1.0, 1.0, 1.0, 1.0, 1.0, 1.0, 1.0, 0.9911, 0.9911, 0.9911, 0.9961, 0.9911, 0.9911, 0.9911, 0.9961, 1.0, 1.0, 1.0, 1.0, 1.0, 1.0, 1.0, 1.0, 1.0, 1.0, 1.0, 1.0, 1.0, 1.0, 1.0, 1.0, 1.0, 1.0, 1.0, 1.0, 1.0, 1.0, 1.0, 1.0, 1.0, 1.0, 1.0, 1.0, 0.9911, 0.9911, 0.9911, 0.9961, 1.0, 1.0, 1.0, 1.0, 1.0, 1.0, 1.0, 1.0, 0.9911, 0.9911, 0.9911, 0.9961, 1.0, 1.0, 1.0, 1.0, 1.0, 1.0, 1.0, 1.0, 1.0, 1.0, 1.0, 1.0, 1.0, 1.0, 1.0, 1.0, 0.9911, 0.9911, 0.9911, 0.9961, 0.9911, 0.9911, 0.9911, 0.9961, 0.9911, 0.9911, 0.9911, 0.9961, 0.9911, 0.9911, 0.9911, 0.9961, 1.0, 1.0, 1.0, 1.0, 1.0, 1.0, 1.0, 1.0, 1.0, 1.0, 1.0, 1.0, 1.0, 1.0, 1.0, 1.0, 1.0, 1.0, 1.0, 1.0, 0.9911, 0.9911, 0.9911, 0.9961, 0.9911, 0.9911, 0.9911, 0.9961, 1.0, 1.0, 1.0, 1.0, 1.0, 1.0, 1.0, 1.0, 0.9911, 0.9911, 0.9911, 0.9961, 0.9911, 0.9911, 0.9911, 0.9961, 1.0, 1.0, 1.0, 1.0, 1.0, 1.0, 1.0, 1.0, 1.0, 1.0, 1.0, 1.0, 1.0, 1.0, 1.0, 1.0, 1.0, 1.0, 1.0, 1.0, 0.9911, 0.9911, 0.9911, 0.9961, 0.9911, 0.9911, 0.9911, 0.9961, 0.9911, 0.9911, 0.9911, 0.9961, 0.9911, 0.9911, 0.9911, 0.9961, 1.0, 1.0, 1.0, 1.0, 1.0, 1.0, 1.0, 1.0, 0.9911, 0.9911, 0.9911, 0.9961, 1.0, 1.0, 1.0, 1.0, 1.0, 1.0, 1.0, 1.0, 1.0, 1.0, 1.0, 1.0, 1.0, 1.0, 1.0, 1.0, 1.0, 1.0, 1.0, 1.0, 1.0, 1.0, 1.0, 1.0, 0.9911, 0.9911, 0.9911, 0.9961, 1.0, 1.0, 1.0, 1.0, 1.0, 1.0, 1.0, 1.0, 1.0, 1.0, 1.0, 1.0, 1.0, 1.0, 1.0, 1.0, 1.0, 1.0, 1.0, 1.0, 1.0, 1.0, 1.0, 1.0, 1.0, 1.0, 1.0, 1.0, 1.0, 1.0, 1.0, 1.0, 1.0, 1.0, 1.0, 1.0, 1.0, 1.0, 1.0, 1.0, 1.0, 1.0, 1.0, 1.0, 1.0, 1.0, 1.0, 1.0, 1.0, 1.0, 1.0, 1.0, 0.9911, 0.9911, 0.9911, 0.9961, 0.9911, 0.9911, 0.9911, 0.9961, 1.0, 1.0, 1.0, 1.0, 1.0, 1.0, 1.0, 1.0, 1.0, 1.0, 1.0, 1.0, 1.0, 1.0, 1.0, 1.0, 1.0, 1.0, 1.0, 1.0, 1.0, 1.0, 1.0, 1.0, 1.0, 1.0, 1.0, 1.0, 1.0, 1.0, 1.0, 1.0, 1.0, 1.0, 1.0, 1.0, 1.0, 1.0, 1.0, 1.0, 0.9911, 0.9911, 0.9911, 0.9961, 0.9911, 0.9911, 0.9911, 0.9961, 1.0, 1.0, 1.0, 1.0, 1.0, 1.0, 1.0, 1.0, 1.0, 1.0, 1.0, 1.0, 1.0, 1.0, 1.0, 1.0, 1.0, 1.0, 1.0, 1.0, 0.9911, 0.9911, 0.9911, 0.9961, 1.0, 1.0, 1.0, 1.0, 1.0, 1.0, 1.0, 1.0, 0.9911, 0.9911, 0.9911, 0.9961])
me_cube_001.materials.append(mat_material_001)
me_cube_001.use_remesh_preserve_volume = False
me_cube_001.use_remesh_preserve_attributes = False
me_cube_001.use_mirror_vertex_groups = False
me_cube_001.update()

# ---- objects
ob_cylinder_002 = bpy.data.objects.new('Cylinder.002', me_cylinder_002)
ob_cylinder_001 = bpy.data.objects.new('Cylinder.001', me_cylinder_001)
ob_cube_002 = bpy.data.objects.new('Cube.002', me_cube_003)
ob_cube_001 = bpy.data.objects.new('Cube.001', me_cube_002)
ob_cylinder = bpy.data.objects.new('Cylinder', me_cylinder)
ob_cube = bpy.data.objects.new('Cube', me_cube_001)

# ---- transforms, parenting, visibility, modifiers, constraints
ob_cylinder_002.location = (-1.834, 0.01251, 0.4939)
ob_cylinder_002.scale = (0.1434, 0.1434, 0.1434)
ob_cylinder_002.lineart.crease_threshold = 0.0
ob_cylinder_001.location = (1.982, 0.01251, 0.4939)
ob_cylinder_001.scale = (0.1434, 0.1434, 0.1434)
ob_cylinder_001.lineart.crease_threshold = 0.0
ob_cube_002.location = (-0.9525, 6.03e-08, 0.4236)
ob_cube_002.scale = (0.1113, 0.02955, 0.1382)
ob_cube_002.lineart.crease_threshold = 0.0
ob_cube_001.location = (0.9464, 6.03e-08, 0.4236)
ob_cube_001.scale = (0.1113, 0.02955, 0.1382)
ob_cube_001.lineart.crease_threshold = 0.0
ob_cylinder.location = (0.0, 0.0, 1.781)
ob_cylinder.scale = (0.253, 0.253, 1.0)
ob_cylinder.lineart.crease_threshold = 0.0
_m = ob_cylinder.modifiers.new('EdgeSplit', 'EDGE_SPLIT')
ob_cube.location = (0.0, 0.0, 0.1599)
ob_cube.lineart.crease_threshold = 0.0
_m = ob_cube.modifiers.new('EdgeSplit', 'EDGE_SPLIT')
_m.split_angle = 0.7627

# ---- collection membership
col_collection_1.objects.link(ob_cylinder_002)
col_collection_1.objects.link(ob_cylinder_001)
col_collection_1.objects.link(ob_cube_002)
col_collection_1.objects.link(ob_cube_001)
col_collection_1.objects.link(ob_cylinder)
col_collection_1.objects.link(ob_cube)

# ---- scene / render settings (as saved in the file)
scene.frame_start = 1; scene.frame_end = 250; scene.frame_set(1)
scene.render.engine = 'BLENDER_EEVEE_NEXT'
scene.render.resolution_percentage = 50
scene.render.dither_intensity = 0.0
scene.cycles.use_denoising = False
scene.cycles.samples = 128
scene.cycles.sampling_pattern = 'TABULATED_SOBOL'
scene.cycles.light_sampling_threshold = 0.0
scene.cycles.use_adaptive_sampling = False
scene.cycles.use_light_tree = False
scene.cycles.blur_glossy = 0.0
scene.cycles.sample_clamp_indirect = 0.0
scene.view_settings.view_transform = 'Standard'
bpy.context.view_layer.update()

# ---- added for rendering (the .blend has no active camera and no usable light): camera, sun
cam_auto = bpy.data.cameras.new('AutoCamera')
cam_auto.lens = 50.0
cam_auto.sensor_width = 36.0
cam_auto.clip_end = 1000.0
ob_auto_camera = bpy.data.objects.new('AutoCamera', cam_auto)
scene.collection.objects.link(ob_auto_camera)
ob_auto_camera.location = (5.4452, -6.53424, 5.76653)
ob_auto_camera.rotation_euler = (1.09748, -7.21219e-08, 0.694738)
scene.camera = ob_auto_camera
light_auto_sun = bpy.data.lights.new('AutoSun', 'SUN')
light_auto_sun.energy = 3.0
light_auto_sun.angle = 0.0523599
ob_auto_sun = bpy.data.objects.new('AutoSun', light_auto_sun)
scene.collection.objects.link(ob_auto_sun)
ob_auto_sun.rotation_euler = (0.872665, 0.174533, 0.523599)
bpy.context.view_layer.update()
